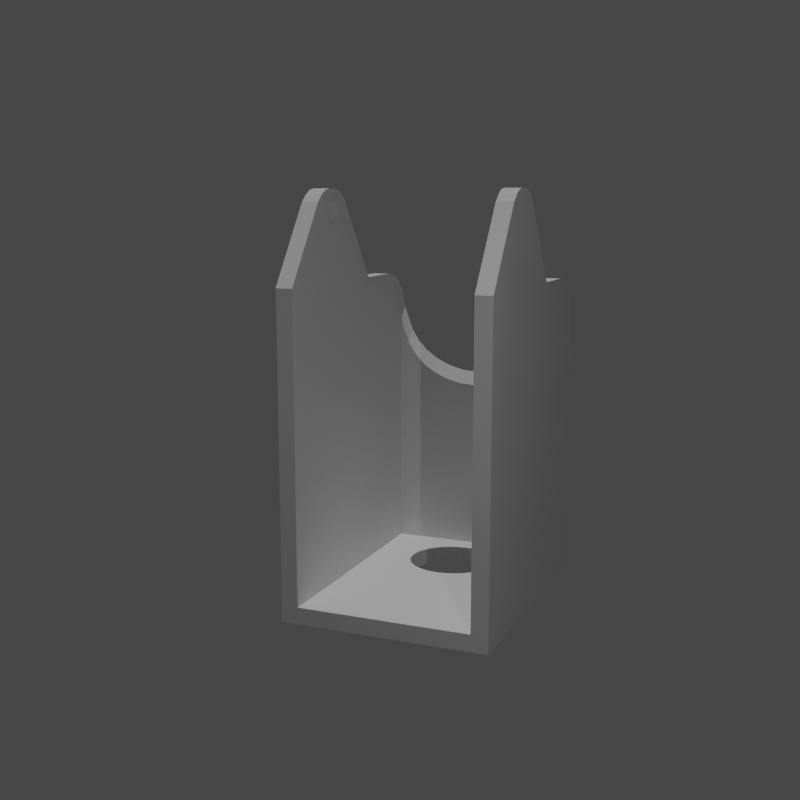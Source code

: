 # Source: kettle-handle.blend  (saved by Blender 2.82.7; exported with 4.5.12 LTS)
import bpy
from mathutils import Matrix  # noqa: F401  (used for matrix-valued properties, if any)

bpy.ops.wm.read_factory_settings(use_empty=True)
scene = bpy.context.scene
scene.name = 'Scene'

# ---- collections
col_collection = bpy.data.collections.new('Collection'); scene.collection.children.link(col_collection)
col_collection_2 = bpy.data.collections.new('Collection 2'); scene.collection.children.link(col_collection_2)

# ---- world
world_world = bpy.data.worlds.new('World'); scene.world = world_world
world_world.use_nodes = True; world_world.node_tree.nodes.clear()
_N = world_world.node_tree.nodes; _L = world_world.node_tree.links
n0 = _N.new('ShaderNodeOutputWorld'); n0.name = 'World Output'; n0.location = (300, 300)
n1 = _N.new('ShaderNodeBackground'); n1.name = 'Background'; n1.location = (10, 300)
n1.inputs[0].default_value = (0.05088, 0.05088, 0.05088, 1.0)
_L.new(n1.outputs[0], n0.inputs[0])
n0.is_active_output = True
world_world.color = (0.05088, 0.05088, 0.05088)
world_world.use_sun_shadow = False
world_world.sun_shadow_jitter_overblur = 0.0

# ---- cameras
cam_camera = bpy.data.cameras.new('Camera')

# ---- lights
light_sun = bpy.data.lights.new('Sun', 'SUN')
light_sun.transmission_factor = 0.0
light_sun.energy = 1.0
light_sun.shadow_soft_size = 0.125
light_point = bpy.data.lights.new('Point', 'POINT')
light_point.transmission_factor = 0.0
light_point.energy = 3e+04
light_point.shadow_soft_size = 0.25
light_point.shadow_maximum_resolution = 0.006
light_point.use_absolute_resolution = True

# ---- meshes
me_cube_003 = bpy.data.meshes.new('Cube.003')
me_cube_003.from_pydata([(22.0, -18.5, 59.0), (-8.0, 18.5, 2.0), (-8.0, -18.5, 2.0), (-8.0, -18.5, 59.0), (-8.0, 18.5, 19.0), (-8.0, 31.0, 19.0), (-8.0, 31.0, 59.0), (-8.0, 18.5, 59.0), (22.0, 18.5, 59.0), (5.8, -18.5, 75.0), (4.49, -18.5, 74.73), (3.057, -18.5, 73.96), (1.719, -18.5, 72.82), (5.8, 18.5, 75.0), (1.719, 18.5, 72.82), (3.057, 18.5, 73.96), (4.49, 18.5, 74.73), (8.2, -18.5, 75.0), (12.28, -18.5, 72.82), (10.94, -18.5, 73.96), (9.51, -18.5, 74.73), (8.2, 18.5, 75.0), (9.51, 18.5, 74.73), (10.94, 18.5, 73.96), (12.28, 18.5, 72.82), (31.5, -18.5, 59.0), (39.79, -18.5, 52.39), (39.16, -18.5, 54.19), (38.15, -18.5, 55.8), (36.8, -18.5, 57.15), (35.19, -18.5, 58.16), (33.39, -18.5, 58.79), (31.5, 31.0, 59.0), (33.39, 31.0, 58.79), (35.19, 31.0, 58.16), (36.8, 31.0, 57.15), (38.15, 31.0, 55.8), (39.16, 31.0, 54.19), (39.79, 31.0, 52.39), (40.0, 31.0, 19.0), (40.0, 18.5, 19.0), (40.0, -18.5, 50.5), (40.0, 31.0, 50.5), (40.0, 18.5, 2.0), (40.0, -18.5, 2.0)], [], [(44, 2, 1, 43), (39, 5, 6, 32, 33, 34, 35, 36, 37, 38, 42), (43, 1, 4, 40), (41, 44, 43, 40, 39, 42), (40, 4, 5, 39), (0, 8, 24, 18), (8, 7, 14, 15, 16, 13, 21, 22, 23, 24), (9, 13, 16, 10), (10, 16, 15, 11), (11, 15, 14, 12), (17, 21, 13, 9), (21, 17, 20, 22), (22, 20, 19, 23), (23, 19, 18, 24), (3, 2, 44, 41, 26, 27, 28, 29, 30, 31, 25, 0, 18, 19, 20, 17, 9, 10, 11, 12), (32, 25, 31, 33), (33, 31, 30, 34), (34, 30, 29, 35), (35, 29, 28, 36), (36, 28, 27, 37), (37, 27, 26, 38), (38, 26, 41, 42), (32, 6, 7, 8, 0, 25), (4, 1, 2, 3, 7, 6, 5), (12, 14, 7, 3)])
_uv = me_cube_003.uv_layers.new(name='UVMap')
_uv.uv.foreach_set('vector', [0.375, 0.75, 0.125, 0.75, 0.125, 0.5, 0.375, 0.5, 0.4828, 0.5, 0.4583, 0.25, 0.625, 0.25, 0.625, 0.4469, 0.6523, 0.4862, 0.6439, 0.49, 0.6359, 0.4933, 0.6129, 0.4961, 0.6069, 0.4982, 0.6003, 0.4996, 0.5932, 0.5, 0.375, 0.5, 0.375, 0.25, 0.4583, 0.25, 0.4828, 0.5, 0.5877, 0.75, 0.375, 0.75, 0.375, 0.5, 0.4828, 0.5, 0.4828, 0.5, 0.5932, 0.5, 0.4828, 0.5, 0.4583, 0.25, 0.4583, 0.25, 0.4828, 0.5, 0.625, 0.75, 0.625, 0.573, 0.6263, 0.573, 0.625, 0.7513, 0.625, 0.573, 0.875, 0.573, 0.8712, 0.573, 0.8575, 0.573, 0.8235, 0.573, 0.7857, 0.573, 0.7143, 0.573, 0.6757, 0.573, 0.6308, 0.573, 0.6263, 0.573, 0.7857, 0.75, 0.7857, 0.573, 0.8247, 0.573, 0.8247, 0.75, 0.8247, 0.75, 0.8247, 0.573, 0.875, 0.573, 0.875, 0.75, 0.625, 0.0, 0.625, 0.177, 0.625, 0.177, 0.625, 0.0, 0.7143, 0.75, 0.7143, 0.573, 0.7857, 0.573, 0.7857, 0.75, 0.7143, 0.573, 0.7143, 0.75, 0.6585, 0.7672, 0.6757, 0.573, 0.6757, 0.573, 0.6585, 0.7672, 0.625, 0.7558, 0.6308, 0.573, 0.6308, 0.573, 0.625, 0.7558, 0.625, 0.7513, 0.6263, 0.573, 0.625, 1.0, 0.375, 1.0, 0.375, 0.75, 0.5877, 0.75, 0.596, 0.7503, 0.6039, 0.7513, 0.6109, 0.7522, 0.6222, 0.7523, 0.6238, 0.7514, 0.6247, 0.7504, 0.625, 0.75, 0.625, 0.75, 0.625, 0.7513, 0.625, 0.7558, 0.6585, 0.7672, 0.625, 0.8393, 0.625, 0.9107, 0.625, 0.9485, 0.625, 0.9825, 0.625, 0.9962, 0.6781, 0.5, 0.625, 0.75, 0.6247, 0.7504, 0.6523, 0.4862, 0.6523, 0.4862, 0.6247, 0.7504, 0.6238, 0.7514, 0.6439, 0.49, 0.6439, 0.49, 0.6238, 0.7514, 0.6222, 0.7523, 0.6359, 0.4933, 0.6359, 0.4933, 0.6222, 0.7523, 0.6109, 0.7522, 0.6129, 0.4961, 0.6129, 0.4961, 0.6109, 0.7522, 0.6039, 0.7513, 0.6069, 0.4982, 0.6069, 0.4982, 0.6039, 0.7513, 0.596, 0.7503, 0.6003, 0.4996, 0.6003, 0.4996, 0.596, 0.7503, 0.5877, 0.75, 0.5932, 0.5, 0.6781, 0.5, 0.875, 0.5, 0.875, 0.573, 0.625, 0.573, 0.625, 0.75, 0.625, 0.75, 0.4583, 0.25, 0.375, 0.25, 0.375, 0.0, 0.625, 0.0, 0.625, 0.177, 0.625, 0.25, 0.4583, 0.25, 0.625, 0.0, 0.625, 0.177, 0.625, 0.177, 0.625, 0.0])
me_cube_003.use_remesh_fix_poles = True
me_cube_003.use_remesh_preserve_attributes = False
me_cube_003.use_mirror_vertex_groups = False
me_cube_003.update()
me_cylinder_003 = bpy.data.meshes.new('Cylinder.003')
me_cylinder_003.from_pydata([(51.43, 15.5, 0.0), (62.47, 15.5, 54.0), (65.4, 14.71, 54.0), (68.21, 13.86, 54.0), (70.8, 12.47, 54.0), (73.08, 10.61, 54.0), (74.94, 8.334, 54.0), (76.33, 5.74, 54.0), (77.18, 2.946, 53.87), (77.47, 1.132e-06, 54.0), (77.18, -2.926, 54.0), (76.33, -5.74, 54.0), (74.94, -8.334, 54.0), (73.08, -10.61, 54.0), (70.8, -12.47, 54.0), (68.21, -13.86, 54.0), (65.4, -14.71, 54.0), (51.43, -15.5, 0.0), (62.47, -15.5, 54.0), (-18.57, 15.5, 0.0), (-18.57, -15.5, 0.0), (51.43, 15.5, 30.0), (51.43, 14.71, 30.0), (51.43, 13.86, 30.0), (51.43, 12.47, 30.0), (51.43, 10.61, 30.0), (51.43, 8.334, 30.0), (51.43, 5.74, 30.0), (51.43, 2.926, 30.0), (51.43, 1.132e-06, 30.0), (51.43, -2.926, 30.0), (51.43, -5.74, 30.0), (51.43, -8.334, 30.0), (51.43, -10.61, 30.0), (51.43, -12.47, 30.0), (51.43, -13.86, 30.0), (51.43, -14.71, 30.0), (51.43, -15.5, 30.0), (51.04, 15.5, 72.0), (51.04, -15.5, 72.0), (-18.57, 15.5, 72.0), (-18.57, -15.5, 72.0), (51.43, 15.5, 44.73), (51.43, 14.71, 42.27), (51.43, 13.86, 39.9), (51.43, 12.47, 37.73), (51.43, 10.61, 35.82), (51.43, 8.333, 34.25), (51.43, 5.74, 33.08), (51.43, 2.928, 32.35), (51.43, -8.892e-05, 32.13), (51.43, -2.926, 32.37), (51.43, -5.74, 33.08), (51.43, -8.334, 34.25), (51.43, -10.61, 35.82), (51.43, -12.47, 37.73), (51.43, -13.86, 39.9), (51.43, -14.71, 42.27), (51.43, -15.5, 44.73)], [], [(42, 1, 2, 43), (43, 2, 3, 44), (44, 3, 4, 45), (45, 4, 5, 46), (46, 5, 6, 47), (47, 6, 7, 48), (48, 7, 8, 49), (49, 8, 9, 50), (50, 9, 10, 51), (51, 10, 11, 52), (52, 11, 12, 53), (53, 12, 13, 54), (54, 13, 14, 55), (55, 14, 15, 56), (56, 15, 16, 57), (57, 16, 18, 58), (2, 1, 18, 16, 15, 14, 13, 12, 11, 10, 9, 8, 7, 6, 5, 4, 3), (0, 17, 20, 19), (20, 41, 40, 19), (22, 23, 24, 25, 26, 27, 28, 29, 30, 31, 32, 33, 34, 35, 36, 37, 17, 0, 21), (19, 40, 38, 1, 42, 21, 0), (39, 38, 40, 41), (18, 1, 38, 39), (36, 57, 58, 37), (35, 56, 57, 36), (34, 55, 56, 35), (33, 54, 55, 34), (32, 53, 54, 33), (31, 52, 53, 32), (30, 51, 52, 31), (29, 50, 51, 30), (28, 49, 50, 29), (27, 48, 49, 28), (26, 47, 48, 27), (25, 46, 47, 26), (24, 45, 46, 25), (23, 44, 45, 24), (22, 43, 44, 23), (58, 18, 39, 41, 20, 17, 37), (21, 42, 43, 22)])
_uv = me_cylinder_003.uv_layers.new(name='UVMap')
_uv.uv.foreach_set('vector', [1.0, 0.9073, 1.0, 1.0, 0.9688, 1.0, 0.9688, 0.8827, 0.9688, 0.8827, 0.9688, 1.0, 0.9375, 1.0, 0.9375, 0.859, 0.9375, 0.859, 0.9375, 1.0, 0.9062, 1.0, 0.9062, 0.8373, 0.9062, 0.8373, 0.9062, 1.0, 0.875, 1.0, 0.875, 0.8182, 0.875, 0.8182, 0.875, 1.0, 0.8438, 1.0, 0.8438, 0.8025, 0.8438, 0.8025, 0.8438, 1.0, 0.8125, 1.0, 0.8125, 0.7908, 0.8125, 0.7908, 0.8125, 1.0, 0.7812, 1.0, 0.7812, 0.7837, 0.7812, 0.7837, 0.7812, 1.0, 0.75, 1.0, 0.75, 0.7813, 0.75, 0.7813, 0.75, 1.0, 0.7188, 1.0, 0.7188, 0.7837, 0.7188, 0.7837, 0.7188, 1.0, 0.6875, 1.0, 0.6875, 0.7908, 0.6875, 0.7908, 0.6875, 1.0, 0.6562, 1.0, 0.6562, 0.8025, 0.6562, 0.8025, 0.6562, 1.0, 0.625, 1.0, 0.625, 0.8182, 0.625, 0.8182, 0.625, 1.0, 0.5938, 1.0, 0.5938, 0.8373, 0.5938, 0.8373, 0.5938, 1.0, 0.5625, 1.0, 0.5625, 0.859, 0.5625, 0.859, 0.5625, 1.0, 0.5312, 1.0, 0.5312, 0.8827, 0.5312, 0.8827, 0.5312, 1.0, 0.5, 1.0, 0.5, 0.9073, 0.2968, 0.4854, 0.25, 0.49, 0.25, 0.01, 0.2968, 0.01461, 0.3418, 0.02827, 0.3833, 0.05045, 0.4197, 0.08029, 0.4496, 0.1167, 0.4717, 0.1582, 0.4854, 0.2032, 0.49, 0.25, 0.4854, 0.2968, 0.4717, 0.3418, 0.4496, 0.3833, 0.4197, 0.4197, 0.3833, 0.4496, 0.3418, 0.4717, 0.75, 0.49, 0.75, 0.01, 0.75, 0.01, 0.75, 0.49, 0.5, 0.5, 0.5, 1.0, 0.0, 1.0, 0.0, 0.5, 0.9688, 0.76, 0.9375, 0.76, 0.9062, 0.76, 0.875, 0.76, 0.8438, 0.76, 0.8125, 0.76, 0.7812, 0.76, 0.75, 0.76, 0.7188, 0.76, 0.6875, 0.76, 0.6562, 0.76, 0.625, 0.76, 0.5938, 0.76, 0.5625, 0.76, 0.5312, 0.76, 0.5, 0.76, 0.5, 0.5, 1.0, 0.5, 1.0, 0.76, 1.0, 0.5, 1.0, 1.0, 1.0, 1.0, 1.0, 1.0, 1.0, 0.9073, 1.0, 0.76, 1.0, 0.5, 0.25, 0.01, 0.25, 0.49, 0.25, 0.49, 0.25, 0.01, 0.25, 0.01, 0.25, 0.49, 0.25, 0.49, 0.25, 0.01, 0.5312, 0.76, 0.5312, 0.8827, 0.5, 0.9073, 0.5, 0.76, 0.5625, 0.76, 0.5625, 0.859, 0.5312, 0.8827, 0.5312, 0.76, 0.5938, 0.76, 0.5938, 0.8373, 0.5625, 0.859, 0.5625, 0.76, 0.625, 0.76, 0.625, 0.8182, 0.5938, 0.8373, 0.5938, 0.76, 0.6562, 0.76, 0.6562, 0.8025, 0.625, 0.8182, 0.625, 0.76, 0.6875, 0.76, 0.6875, 0.7908, 0.6562, 0.8025, 0.6562, 0.76, 0.7188, 0.76, 0.7188, 0.7837, 0.6875, 0.7908, 0.6875, 0.76, 0.75, 0.76, 0.75, 0.7813, 0.7188, 0.7837, 0.7188, 0.76, 0.7812, 0.76, 0.7812, 0.7837, 0.75, 0.7813, 0.75, 0.76, 0.8125, 0.76, 0.8125, 0.7908, 0.7812, 0.7837, 0.7812, 0.76, 0.8438, 0.76, 0.8438, 0.8025, 0.8125, 0.7908, 0.8125, 0.76, 0.875, 0.76, 0.875, 0.8182, 0.8438, 0.8025, 0.8438, 0.76, 0.9062, 0.76, 0.9062, 0.8373, 0.875, 0.8182, 0.875, 0.76, 0.9375, 0.76, 0.9375, 0.859, 0.9062, 0.8373, 0.9062, 0.76, 0.9688, 0.76, 0.9688, 0.8827, 0.9375, 0.859, 0.9375, 0.76, 0.5, 0.9073, 0.5, 1.0, 0.5, 1.0, 0.5, 1.0, 0.5, 0.5, 0.5, 0.5, 0.5, 0.76, 1.0, 0.76, 1.0, 0.9073, 0.9688, 0.8827, 0.9688, 0.76])
me_cylinder_003.use_remesh_fix_poles = True
me_cylinder_003.use_remesh_preserve_attributes = False
me_cylinder_003.use_mirror_vertex_groups = False
me_cylinder_003.update()
me_9g_servo = bpy.data.meshes.new('9G Servo')
me_9g_servo.from_pydata([(-13.08, -6.714, -9.688), (-7.583, -6.714, -9.688), (14.42, -6.714, -9.688), (19.92, -6.714, -9.688), (19.92, -9.214, -9.688), (7.16, -2.214, -3.886), (7.16, 10.86, -3.886), (7.103, -2.214, -4.278), (7.103, 10.86, -4.278), (6.99, -2.214, -4.658), (6.99, 10.86, -4.658), (6.824, -2.214, -5.018), (6.824, 10.86, -5.018), (6.608, -2.214, -5.35), (6.608, 10.86, -5.35), (6.347, -2.214, -5.647), (6.347, 10.86, -5.647), (6.045, -2.214, -5.904), (6.045, 10.86, -5.904), (5.71, -2.214, -6.115), (5.71, 10.86, -6.115), (5.348, -2.214, -6.276), (5.348, 10.86, -6.276), (4.967, -2.214, -6.383), (4.967, 10.86, -6.383), (4.574, -2.214, -6.434), (4.574, 10.86, -6.434), (4.178, -2.214, -6.428), (4.178, 10.86, -6.428), (3.787, -2.214, -6.365), (3.787, 10.86, -6.365), (3.517, -2.214, -6.849), (3.204, -2.214, -7.306), (2.85, -2.214, -7.732), (14.42, -2.214, -9.688), (-1.583, -2.214, -9.688), (-1.03, -2.214, -9.663), (-0.481, -2.214, -9.586), (0.05827, -2.214, -9.459), (0.5836, -2.214, -9.283), (1.09, -2.214, -9.06), (1.574, -2.214, -8.79), (2.032, -2.214, -8.477), (2.458, -2.214, -8.123), (-7.583, -2.214, -3.688), (-7.576, 10.86, -3.98), (-7.554, -2.214, -4.276), (-7.519, 10.86, -4.562), (-7.468, -2.214, -4.859), (-7.406, 10.86, -5.135), (-7.325, -2.214, -5.43), (-7.238, 10.86, -5.695), (-7.126, -2.214, -5.984), (-7.016, 10.86, -6.235), (-6.875, -2.214, -6.517), (-6.742, 10.86, -6.752), (-6.572, -2.214, -7.022), (-6.42, 10.86, -7.239), (-6.221, -2.214, -7.495), (-6.051, 10.86, -7.692), (-5.826, -2.214, -7.931), (-5.641, 10.86, -8.108), (-5.389, -2.214, -8.326), (-5.192, 10.86, -8.482), (-4.916, -2.214, -8.677), (-4.708, 10.86, -8.81), (-4.411, -2.214, -8.98), (-4.195, 10.86, -9.09), (-3.879, -2.214, -9.232), (-3.657, 10.86, -9.318), (-3.325, -2.214, -9.43), (-3.1, 10.86, -9.493), (-2.754, -2.214, -9.573), (-2.528, 10.86, -9.613), (-2.171, -2.214, -9.659), (-1.947, 10.86, -9.677), (-1.363, 10.86, -9.684), (-0.7808, 10.86, -9.634), (-0.2062, 10.86, -9.528), (0.3553, 10.86, -9.367), (0.8984, 10.86, -9.151), (1.418, 10.86, -8.884), (1.909, 10.86, -8.567), (2.367, 10.86, -8.204), (2.788, 10.86, -7.799), (3.167, 10.86, -7.354), (3.501, 10.86, -6.875), (-7.583, -2.214, -9.688), (14.92, -24.71, -9.688), (-8.083, -24.71, -9.688), (-8.083, -9.214, -9.688), (-13.08, -9.214, -9.688), (14.92, -9.214, -9.688), (-8.083, -18.27, -9.688), (-8.083, -20.64, -9.688), (-8.083, -20.64, -6.395), (-8.083, -18.27, -6.395), (-13.8, -20.64, -6.395), (-13.8, -18.27, -6.395), (-11.38, -2.214, -1.544), (-11.39, 10.86, -1.544), (-7.583, -6.714, 13.55), (14.42, -6.714, 13.55), (7.16, -2.214, 13.55), (7.16, 10.86, 13.55), (14.42, -2.214, 13.55), (-11.38, -2.214, 13.55), (-11.39, 10.86, 13.55), (-7.583, -2.214, 13.55), (14.92, -24.71, 13.55), (-8.083, -24.71, 13.55), (-8.083, -9.214, 13.55), (14.92, -9.214, 13.55), (-13.08, -9.214, 13.55), (-13.08, -6.714, 13.55), (19.92, -6.714, 13.55), (19.92, -9.214, 13.55), (-8.083, -20.64, 13.55), (-13.8, -18.27, 13.55), (-13.8, -20.64, 13.55), (-8.083, -18.27, 13.55)], [], [(17, 18, 16, 15), (19, 20, 18, 17), (30, 29, 31, 86), (21, 22, 20, 19), (11, 12, 10, 9), (92, 112, 109, 88), (93, 120, 111, 90), (9, 10, 8, 7), (13, 14, 12, 11), (15, 16, 14, 13), (27, 28, 26, 25), (23, 24, 22, 21), (7, 8, 6, 5), (1, 101, 108, 44, 87), (85, 32, 33, 84), (84, 33, 43, 83), (83, 43, 42, 82), (81, 41, 40, 80), (75, 76, 35, 74), (71, 73, 72, 70), (79, 39, 38, 78), (77, 78, 38, 37, 36), (69, 71, 70, 68), (73, 75, 74, 72), (80, 40, 39, 79), (76, 77, 36, 35), (67, 69, 68, 66), (65, 67, 66, 64), (63, 65, 64, 62), (61, 63, 62, 60), (59, 61, 60, 58), (55, 57, 56, 54), (51, 53, 52, 50), (49, 51, 50, 48), (47, 49, 48, 46), (86, 31, 32, 85), (53, 55, 54, 52), (57, 59, 58, 56), (82, 42, 41, 81), (25, 26, 24, 23), (29, 30, 28, 27), (62, 64, 66, 68, 70, 72, 74, 35, 87, 44, 46, 48, 50, 52, 54, 56, 58, 60), (94, 117, 119, 97, 95), (91, 113, 114, 0), (3, 4, 92, 88, 89, 94, 93, 90, 91, 0, 1, 87, 35, 34, 2), (4, 116, 112, 92), (34, 105, 102, 2), (5, 103, 105, 34, 35, 36, 37, 38, 39, 40, 41, 42, 43, 33, 32, 31, 29, 27, 25, 23, 21, 19, 17, 15, 13, 11, 9, 7), (93, 94, 95, 96), (100, 99, 106, 107), (96, 95, 97, 98), (3, 115, 116, 4), (98, 118, 120, 93, 96), (6, 104, 103, 5), (97, 119, 118, 98), (88, 109, 110, 89), (45, 47, 46, 44, 99, 100), (90, 111, 113, 91), (44, 108, 106, 99), (2, 102, 115, 3), (108, 101, 114, 113, 111, 120, 118, 119, 117, 110, 109, 112, 116, 115, 102, 105, 103, 104, 107, 106), (107, 104, 6, 8, 10, 12, 14, 16, 18, 20, 22, 24, 26, 28, 30, 86, 85, 84, 83, 82, 81, 80, 79, 78, 77, 76, 75, 73, 71, 69, 67, 65, 63, 61, 59, 57, 55, 53, 51, 49, 47, 45, 100), (89, 110, 117, 94), (0, 114, 101, 1)])
me_9g_servo.use_remesh_fix_poles = True
me_9g_servo.use_remesh_preserve_attributes = False
me_9g_servo.use_mirror_vertex_groups = False
me_9g_servo.update()
me_cylinder_001 = bpy.data.meshes.new('Cylinder.001')
me_cylinder_001.from_pydata([(0.0, 1.0, -1.0), (0.0, 1.0, 1.667), (0.1951, 0.9808, -1.0), (0.1951, 0.9808, 1.667), (0.3827, 0.9239, -1.0), (0.3827, 0.9239, 1.667), (0.5556, 0.8315, -1.0), (0.5556, 0.8315, 1.667), (0.7071, 0.7071, -1.0), (0.7071, 0.7071, 1.667), (0.8315, 0.5556, -1.0), (0.8315, 0.5556, 1.667), (0.9239, 0.3827, -1.0), (0.9239, 0.3827, 1.667), (0.9808, 0.1951, -1.0), (0.9808, 0.1951, 1.667), (1.0, 7.55e-08, -1.0), (1.0, 7.55e-08, 1.667), (0.9808, -0.1951, -1.0), (0.9808, -0.1951, 1.667), (0.9239, -0.3827, -1.0), (0.9239, -0.3827, 1.667), (0.8315, -0.5556, -1.0), (0.8315, -0.5556, 1.667), (0.7071, -0.7071, -1.0), (0.7071, -0.7071, 1.667), (0.5556, -0.8315, -1.0), (0.5556, -0.8315, 1.667), (0.3827, -0.9239, -1.0), (0.3827, -0.9239, 1.667), (0.1951, -0.9808, -1.0), (0.1951, -0.9808, 1.667), (-3.258e-07, -1.0, -1.0), (-3.258e-07, -1.0, 1.667), (-0.1951, -0.9808, -1.0), (-0.1951, -0.9808, 1.667), (-0.3827, -0.9239, -1.0), (-0.3827, -0.9239, 1.667), (-0.5556, -0.8315, -1.0), (-0.5556, -0.8315, 1.667), (-0.7071, -0.7071, -1.0), (-0.7071, -0.7071, 1.667), (-0.8315, -0.5556, -1.0), (-0.8315, -0.5556, 1.667), (-0.9239, -0.3827, -1.0), (-0.9239, -0.3827, 1.667), (-0.9808, -0.1951, -1.0), (-0.9808, -0.1951, 1.667), (-1.0, 9.656e-07, -1.0), (-1.0, 9.656e-07, 1.667), (-0.9808, 0.1951, -1.0), (-0.9808, 0.1951, 1.667), (-0.9239, 0.3827, -1.0), (-0.9239, 0.3827, 1.667), (-0.8315, 0.5556, -1.0), (-0.8315, 0.5556, 1.667), (-0.7071, 0.7071, -1.0), (-0.7071, 0.7071, 1.667), (-0.5556, 0.8315, -1.0), (-0.5556, 0.8315, 1.667), (-0.3827, 0.9239, -1.0), (-0.3827, 0.9239, 1.667), (-0.1951, 0.9808, -1.0), (-0.1951, 0.9808, 1.667)], [], [(0, 1, 3, 2), (2, 3, 5, 4), (4, 5, 7, 6), (6, 7, 9, 8), (8, 9, 11, 10), (10, 11, 13, 12), (12, 13, 15, 14), (14, 15, 17, 16), (16, 17, 19, 18), (18, 19, 21, 20), (20, 21, 23, 22), (22, 23, 25, 24), (24, 25, 27, 26), (26, 27, 29, 28), (28, 29, 31, 30), (30, 31, 33, 32), (32, 33, 35, 34), (34, 35, 37, 36), (36, 37, 39, 38), (38, 39, 41, 40), (40, 41, 43, 42), (42, 43, 45, 44), (44, 45, 47, 46), (46, 47, 49, 48), (48, 49, 51, 50), (50, 51, 53, 52), (52, 53, 55, 54), (54, 55, 57, 56), (56, 57, 59, 58), (58, 59, 61, 60), (3, 1, 63, 61, 59, 57, 55, 53, 51, 49, 47, 45, 43, 41, 39, 37, 35, 33, 31, 29, 27, 25, 23, 21, 19, 17, 15, 13, 11, 9, 7, 5), (60, 61, 63, 62), (62, 63, 1, 0), (0, 2, 4, 6, 8, 10, 12, 14, 16, 18, 20, 22, 24, 26, 28, 30, 32, 34, 36, 38, 40, 42, 44, 46, 48, 50, 52, 54, 56, 58, 60, 62)])
_uv = me_cylinder_001.uv_layers.new(name='UVMap')
_uv.uv.foreach_set('vector', [1.0, 0.5, 1.0, 1.0, 0.9688, 1.0, 0.9688, 0.5, 0.9688, 0.5, 0.9688, 1.0, 0.9375, 1.0, 0.9375, 0.5, 0.9375, 0.5, 0.9375, 1.0, 0.9062, 1.0, 0.9062, 0.5, 0.9062, 0.5, 0.9062, 1.0, 0.875, 1.0, 0.875, 0.5, 0.875, 0.5, 0.875, 1.0, 0.8438, 1.0, 0.8438, 0.5, 0.8438, 0.5, 0.8438, 1.0, 0.8125, 1.0, 0.8125, 0.5, 0.8125, 0.5, 0.8125, 1.0, 0.7812, 1.0, 0.7812, 0.5, 0.7812, 0.5, 0.7812, 1.0, 0.75, 1.0, 0.75, 0.5, 0.75, 0.5, 0.75, 1.0, 0.7188, 1.0, 0.7188, 0.5, 0.7188, 0.5, 0.7188, 1.0, 0.6875, 1.0, 0.6875, 0.5, 0.6875, 0.5, 0.6875, 1.0, 0.6562, 1.0, 0.6562, 0.5, 0.6562, 0.5, 0.6562, 1.0, 0.625, 1.0, 0.625, 0.5, 0.625, 0.5, 0.625, 1.0, 0.5938, 1.0, 0.5938, 0.5, 0.5938, 0.5, 0.5938, 1.0, 0.5625, 1.0, 0.5625, 0.5, 0.5625, 0.5, 0.5625, 1.0, 0.5312, 1.0, 0.5312, 0.5, 0.5312, 0.5, 0.5312, 1.0, 0.5, 1.0, 0.5, 0.5, 0.5, 0.5, 0.5, 1.0, 0.4688, 1.0, 0.4688, 0.5, 0.4688, 0.5, 0.4688, 1.0, 0.4375, 1.0, 0.4375, 0.5, 0.4375, 0.5, 0.4375, 1.0, 0.4062, 1.0, 0.4062, 0.5, 0.4062, 0.5, 0.4062, 1.0, 0.375, 1.0, 0.375, 0.5, 0.375, 0.5, 0.375, 1.0, 0.3438, 1.0, 0.3438, 0.5, 0.3438, 0.5, 0.3438, 1.0, 0.3125, 1.0, 0.3125, 0.5, 0.3125, 0.5, 0.3125, 1.0, 0.2812, 1.0, 0.2812, 0.5, 0.2812, 0.5, 0.2812, 1.0, 0.25, 1.0, 0.25, 0.5, 0.25, 0.5, 0.25, 1.0, 0.2188, 1.0, 0.2188, 0.5, 0.2188, 0.5, 0.2188, 1.0, 0.1875, 1.0, 0.1875, 0.5, 0.1875, 0.5, 0.1875, 1.0, 0.1562, 1.0, 0.1562, 0.5, 0.1562, 0.5, 0.1562, 1.0, 0.125, 1.0, 0.125, 0.5, 0.125, 0.5, 0.125, 1.0, 0.09375, 1.0, 0.09375, 0.5, 0.09375, 0.5, 0.09375, 1.0, 0.0625, 1.0, 0.0625, 0.5, 0.2968, 0.4854, 0.25, 0.49, 0.2032, 0.4854, 0.1582, 0.4717, 0.1167, 0.4496, 0.08029, 0.4197, 0.05045, 0.3833, 0.02827, 0.3418, 0.01461, 0.2968, 0.01, 0.25, 0.01461, 0.2032, 0.02827, 0.1582, 0.05045, 0.1167, 0.08029, 0.08029, 0.1167, 0.05045, 0.1582, 0.02827, 0.2032, 0.01461, 0.25, 0.01, 0.2968, 0.01461, 0.3418, 0.02827, 0.3833, 0.05045, 0.4197, 0.08029, 0.4496, 0.1167, 0.4717, 0.1582, 0.4854, 0.2032, 0.49, 0.25, 0.4854, 0.2968, 0.4717, 0.3418, 0.4496, 0.3833, 0.4197, 0.4197, 0.3833, 0.4496, 0.3418, 0.4717, 0.0625, 0.5, 0.0625, 1.0, 0.03125, 1.0, 0.03125, 0.5, 0.03125, 0.5, 0.03125, 1.0, 0.0, 1.0, 0.0, 0.5, 0.75, 0.49, 0.7968, 0.4854, 0.8418, 0.4717, 0.8833, 0.4496, 0.9197, 0.4197, 0.9496, 0.3833, 0.9717, 0.3418, 0.9854, 0.2968, 0.99, 0.25, 0.9854, 0.2032, 0.9717, 0.1582, 0.9496, 0.1167, 0.9197, 0.08029, 0.8833, 0.05045, 0.8418, 0.02827, 0.7968, 0.01461, 0.75, 0.01, 0.7032, 0.01461, 0.6582, 0.02827, 0.6167, 0.05045, 0.5803, 0.08029, 0.5504, 0.1167, 0.5283, 0.1582, 0.5146, 0.2032, 0.51, 0.25, 0.5146, 0.2968, 0.5283, 0.3418, 0.5504, 0.3833, 0.5803, 0.4197, 0.6167, 0.4496, 0.6582, 0.4717, 0.7032, 0.4854])
me_cylinder_001.use_remesh_fix_poles = True
me_cylinder_001.use_remesh_preserve_attributes = False
me_cylinder_001.use_mirror_vertex_groups = False
me_cylinder_001.update()
me_cylinder_004 = bpy.data.meshes.new('Cylinder.004')
me_cylinder_004.from_pydata([(0.0, 1.0, -8.25), (0.0, 1.0, 8.25), (0.1951, 0.9808, -8.25), (0.1951, 0.9808, 8.25), (0.3827, 0.9239, -8.25), (0.3827, 0.9239, 8.25), (0.5556, 0.8315, -8.25), (0.5556, 0.8315, 8.25), (0.7071, 0.7071, -8.25), (0.7071, 0.7071, 8.25), (0.8315, 0.5556, -8.25), (0.8315, 0.5556, 8.25), (0.9239, 0.3827, -8.25), (0.9239, 0.3827, 8.25), (0.9808, 0.1951, -8.25), (0.9808, 0.1951, 8.25), (1.0, -2.198e-07, -8.25), (1.0, 3.739e-07, 8.25), (0.9808, -0.1951, -8.25), (0.9808, -0.1951, 8.25), (0.9239, -0.3827, -8.25), (0.9239, -0.3827, 8.25), (0.8315, -0.5556, -8.25), (0.8315, -0.5556, 8.25), (0.7071, -0.7071, -8.25), (0.7071, -0.7071, 8.25), (0.5556, -0.8315, -8.25), (0.5556, -0.8315, 8.25), (0.3827, -0.9239, -8.25), (0.3827, -0.9239, 8.25), (0.1951, -0.9808, -8.25), (0.1951, -0.9808, 8.25), (-3.258e-07, -1.0, -8.25), (-3.258e-07, -1.0, 8.25), (-0.1951, -0.9808, -8.25), (-0.1951, -0.9808, 8.25), (-0.3827, -0.9239, -8.25), (-0.3827, -0.9239, 8.25), (-0.5556, -0.8315, -8.25), (-0.5556, -0.8315, 8.25), (-0.7071, -0.7071, -8.25), (-0.7071, -0.7071, 8.25), (-0.8315, -0.5556, -8.25), (-0.8315, -0.5556, 8.25), (-0.9239, -0.3827, -8.25), (-0.9239, -0.3827, 8.25), (-0.9808, -0.1951, -8.25), (-0.9808, -0.1951, 8.25), (-1.0, 6.703e-07, -8.25), (-1.0, 1.264e-06, 8.25), (-0.9808, 0.1951, -8.25), (-0.9808, 0.1951, 8.25), (-0.9239, 0.3827, -8.25), (-0.9239, 0.3827, 8.25), (-0.8315, 0.5556, -8.25), (-0.8315, 0.5556, 8.25), (-0.7071, 0.7071, -8.25), (-0.7071, 0.7071, 8.25), (-0.5556, 0.8315, -8.25), (-0.5556, 0.8315, 8.25), (-0.3827, 0.9239, -8.25), (-0.3827, 0.9239, 8.25), (-0.1951, 0.9808, -8.25), (-0.1951, 0.9808, 8.25)], [], [(0, 1, 3, 2), (2, 3, 5, 4), (4, 5, 7, 6), (6, 7, 9, 8), (8, 9, 11, 10), (10, 11, 13, 12), (12, 13, 15, 14), (14, 15, 17, 16), (16, 17, 19, 18), (18, 19, 21, 20), (20, 21, 23, 22), (22, 23, 25, 24), (24, 25, 27, 26), (26, 27, 29, 28), (28, 29, 31, 30), (30, 31, 33, 32), (32, 33, 35, 34), (34, 35, 37, 36), (36, 37, 39, 38), (38, 39, 41, 40), (40, 41, 43, 42), (42, 43, 45, 44), (44, 45, 47, 46), (46, 47, 49, 48), (48, 49, 51, 50), (50, 51, 53, 52), (52, 53, 55, 54), (54, 55, 57, 56), (56, 57, 59, 58), (58, 59, 61, 60), (3, 1, 63, 61, 59, 57, 55, 53, 51, 49, 47, 45, 43, 41, 39, 37, 35, 33, 31, 29, 27, 25, 23, 21, 19, 17, 15, 13, 11, 9, 7, 5), (60, 61, 63, 62), (62, 63, 1, 0), (0, 2, 4, 6, 8, 10, 12, 14, 16, 18, 20, 22, 24, 26, 28, 30, 32, 34, 36, 38, 40, 42, 44, 46, 48, 50, 52, 54, 56, 58, 60, 62)])
_uv = me_cylinder_004.uv_layers.new(name='UVMap')
_uv.uv.foreach_set('vector', [1.0, 0.5, 1.0, 1.0, 0.9688, 1.0, 0.9688, 0.5, 0.9688, 0.5, 0.9688, 1.0, 0.9375, 1.0, 0.9375, 0.5, 0.9375, 0.5, 0.9375, 1.0, 0.9062, 1.0, 0.9062, 0.5, 0.9062, 0.5, 0.9062, 1.0, 0.875, 1.0, 0.875, 0.5, 0.875, 0.5, 0.875, 1.0, 0.8438, 1.0, 0.8438, 0.5, 0.8438, 0.5, 0.8438, 1.0, 0.8125, 1.0, 0.8125, 0.5, 0.8125, 0.5, 0.8125, 1.0, 0.7812, 1.0, 0.7812, 0.5, 0.7812, 0.5, 0.7812, 1.0, 0.75, 1.0, 0.75, 0.5, 0.75, 0.5, 0.75, 1.0, 0.7188, 1.0, 0.7188, 0.5, 0.7188, 0.5, 0.7188, 1.0, 0.6875, 1.0, 0.6875, 0.5, 0.6875, 0.5, 0.6875, 1.0, 0.6562, 1.0, 0.6562, 0.5, 0.6562, 0.5, 0.6562, 1.0, 0.625, 1.0, 0.625, 0.5, 0.625, 0.5, 0.625, 1.0, 0.5938, 1.0, 0.5938, 0.5, 0.5938, 0.5, 0.5938, 1.0, 0.5625, 1.0, 0.5625, 0.5, 0.5625, 0.5, 0.5625, 1.0, 0.5312, 1.0, 0.5312, 0.5, 0.5312, 0.5, 0.5312, 1.0, 0.5, 1.0, 0.5, 0.5, 0.5, 0.5, 0.5, 1.0, 0.4688, 1.0, 0.4688, 0.5, 0.4688, 0.5, 0.4688, 1.0, 0.4375, 1.0, 0.4375, 0.5, 0.4375, 0.5, 0.4375, 1.0, 0.4062, 1.0, 0.4062, 0.5, 0.4062, 0.5, 0.4062, 1.0, 0.375, 1.0, 0.375, 0.5, 0.375, 0.5, 0.375, 1.0, 0.3438, 1.0, 0.3438, 0.5, 0.3438, 0.5, 0.3438, 1.0, 0.3125, 1.0, 0.3125, 0.5, 0.3125, 0.5, 0.3125, 1.0, 0.2812, 1.0, 0.2812, 0.5, 0.2812, 0.5, 0.2812, 1.0, 0.25, 1.0, 0.25, 0.5, 0.25, 0.5, 0.25, 1.0, 0.2188, 1.0, 0.2188, 0.5, 0.2188, 0.5, 0.2188, 1.0, 0.1875, 1.0, 0.1875, 0.5, 0.1875, 0.5, 0.1875, 1.0, 0.1562, 1.0, 0.1562, 0.5, 0.1562, 0.5, 0.1562, 1.0, 0.125, 1.0, 0.125, 0.5, 0.125, 0.5, 0.125, 1.0, 0.09375, 1.0, 0.09375, 0.5, 0.09375, 0.5, 0.09375, 1.0, 0.0625, 1.0, 0.0625, 0.5, 0.2968, 0.4854, 0.25, 0.49, 0.2032, 0.4854, 0.1582, 0.4717, 0.1167, 0.4496, 0.08029, 0.4197, 0.05045, 0.3833, 0.02827, 0.3418, 0.01461, 0.2968, 0.01, 0.25, 0.01461, 0.2032, 0.02827, 0.1582, 0.05045, 0.1167, 0.08029, 0.08029, 0.1167, 0.05045, 0.1582, 0.02827, 0.2032, 0.01461, 0.25, 0.01, 0.2968, 0.01461, 0.3418, 0.02827, 0.3833, 0.05045, 0.4197, 0.08029, 0.4496, 0.1167, 0.4717, 0.1582, 0.4854, 0.2032, 0.49, 0.25, 0.4854, 0.2968, 0.4717, 0.3418, 0.4496, 0.3833, 0.4197, 0.4197, 0.3833, 0.4496, 0.3418, 0.4717, 0.0625, 0.5, 0.0625, 1.0, 0.03125, 1.0, 0.03125, 0.5, 0.03125, 0.5, 0.03125, 1.0, 0.0, 1.0, 0.0, 0.5, 0.75, 0.49, 0.7968, 0.4854, 0.8418, 0.4717, 0.8833, 0.4496, 0.9197, 0.4197, 0.9496, 0.3833, 0.9717, 0.3418, 0.9854, 0.2968, 0.99, 0.25, 0.9854, 0.2032, 0.9717, 0.1582, 0.9496, 0.1167, 0.9197, 0.08029, 0.8833, 0.05045, 0.8418, 0.02827, 0.7968, 0.01461, 0.75, 0.01, 0.7032, 0.01461, 0.6582, 0.02827, 0.6167, 0.05045, 0.5803, 0.08029, 0.5504, 0.1167, 0.5283, 0.1582, 0.5146, 0.2032, 0.51, 0.25, 0.5146, 0.2968, 0.5283, 0.3418, 0.5504, 0.3833, 0.5803, 0.4197, 0.6167, 0.4496, 0.6582, 0.4717, 0.7032, 0.4854])
me_cylinder_004.use_remesh_fix_poles = True
me_cylinder_004.use_remesh_preserve_attributes = False
me_cylinder_004.use_mirror_vertex_groups = False
me_cylinder_004.update()
me_cube_004 = bpy.data.meshes.new('Cube.004')
me_cube_004.from_pydata([(30.0, 15.5, 5.0), (30.0, -15.5, 5.0), (30.0, 15.5, 31.0), (30.0, 15.5, 45.73), (30.0, 13.86, 40.9), (30.0, 12.47, 38.73), (30.0, 10.61, 36.82), (30.0, 8.333, 35.25), (30.0, 5.74, 34.08), (30.0, 2.928, 33.35), (30.0, -8.892e-05, 33.13), (30.0, -2.926, 33.37), (30.0, -5.74, 34.08), (30.0, -8.334, 35.25), (30.0, -10.61, 36.82), (30.0, -12.47, 38.73), (30.0, -13.86, 40.9), (30.0, -15.5, 45.73), (32.0, -18.5, 2.0), (-8.0, 18.5, 2.0), (-8.0, -18.5, 2.0), (-8.0, -18.5, 5.5), (32.0, -18.5, 50.5), (-8.0, 18.5, 16.0), (32.0, -15.5, 48.13), (32.0, -15.5, 50.5), (-8.0, -15.5, 5.5), (32.0, -10.61, 39.22), (32.0, 15.5, 48.13), (32.0, -12.47, 41.13), (32.0, 2.93, 35.74), (32.0, 5.74, 36.48), (32.0, -7.904e-05, 35.53), (32.0, -2.926, 35.77), (32.0, 8.333, 37.65), (32.0, -5.74, 36.48), (32.0, -8.334, 37.65), (32.0, 12.47, 41.13), (32.0, 10.61, 39.22), (32.0, 13.86, 43.3), (32.0, -13.86, 43.3), (-8.0, -15.5, 5.0), (-8.0, 15.5, 5.0), (-8.0, 15.5, 16.0), (30.0, 15.5, 16.0), (30.0, 15.5, 9.131), (32.0, 15.5, 16.0), (32.0, 18.5, 2.0), (32.0, 18.5, 16.0)], [], [(4, 5, 37, 39), (5, 6, 38, 37), (6, 7, 34, 38), (7, 8, 31, 34), (8, 9, 30, 31), (9, 10, 32, 30), (10, 11, 33, 32), (11, 12, 35, 33), (12, 13, 36, 35), (13, 14, 27, 36), (14, 15, 29, 27), (15, 16, 40, 29), (4, 39, 28, 3), (17, 24, 40, 16), (0, 42, 41, 1), (26, 25, 24, 17, 1, 41), (21, 20, 18, 22), (25, 26, 21, 22), (48, 46, 28, 39, 37, 38, 34, 31, 30, 32, 33, 35, 36, 27, 29, 40, 24, 25, 22, 18, 47), (26, 41, 42, 43, 23, 19, 20, 21), (48, 23, 43, 46), (2, 3, 28, 46, 44), (20, 19, 47, 18), (47, 19, 23, 48), (42, 0, 45, 44, 43), (17, 16, 15, 14, 13, 12, 11, 10, 9, 8, 7, 6, 5, 4, 3, 2, 45, 0, 1)])
_uv = me_cube_004.uv_layers.new(name='UVMap')
_uv.uv.foreach_set('vector', [0.9375, 0.859, 0.9062, 0.8373, 0.9062, 0.8613, 0.9375, 0.883, 0.9062, 0.8373, 0.875, 0.8182, 0.875, 0.8422, 0.9062, 0.8613, 0.875, 0.8182, 0.8438, 0.8025, 0.8438, 0.8265, 0.875, 0.8422, 0.8438, 0.8025, 0.8125, 0.7908, 0.8125, 0.8148, 0.8438, 0.8265, 0.8125, 0.7908, 0.7812, 0.7837, 0.7812, 0.8077, 0.8125, 0.8148, 0.7812, 0.7837, 0.75, 0.7813, 0.75, 0.8053, 0.7812, 0.8077, 0.75, 0.7813, 0.7188, 0.7837, 0.7188, 0.8077, 0.75, 0.8053, 0.7188, 0.7837, 0.6875, 0.7908, 0.6875, 0.8148, 0.7188, 0.8077, 0.6875, 0.7908, 0.6562, 0.8025, 0.6562, 0.8265, 0.6875, 0.8148, 0.6562, 0.8025, 0.625, 0.8182, 0.625, 0.8422, 0.6562, 0.8265, 0.625, 0.8182, 0.5938, 0.8373, 0.5938, 0.8613, 0.625, 0.8422, 0.5938, 0.8373, 0.5625, 0.859, 0.5625, 0.883, 0.5938, 0.8613, 0.9375, 0.859, 0.9375, 0.883, 1.0, 0.9313, 1.0, 0.9073, 0.5, 0.9073, 0.5, 0.9313, 0.5625, 0.883, 0.5625, 0.859, 0.75, 0.49, 0.75, 0.49, 0.75, 0.01, 0.75, 0.01, 0.5, 0.8998, 0.5, 0.9445, 0.5, 0.9313, 0.5, 0.9073, 0.5, 0.5, 0.5, 0.5, 0.625, 1.0, 0.375, 1.0, 0.375, 0.75, 0.5877, 0.75, 0.5881, 0.7348, 0.625, 0.01436, 0.625, 0.0, 0.5877, 0.75, 0.4545, 0.5, 0.453, 0.5203, 1.0, 0.9313, 0.9375, 0.883, 0.9062, 0.8613, 0.875, 0.8422, 0.8438, 0.8265, 0.8125, 0.8148, 0.7812, 0.8077, 0.75, 0.8053, 0.7188, 0.8077, 0.6875, 0.8148, 0.6562, 0.8265, 0.625, 0.8422, 0.5938, 0.8613, 0.5625, 0.883, 0.5, 0.9313, 0.5881, 0.7348, 0.5877, 0.75, 0.375, 0.75, 0.375, 0.5, 0.625, 0.01436, 0.3882, 0.02027, 0.3882, 0.2297, 0.4364, 0.2297, 0.4364, 0.25, 0.375, 0.25, 0.375, 0.0, 0.625, 0.0, 0.4545, 0.5, 0.4364, 0.25, 0.4364, 0.25, 0.4545, 0.5, 1.0, 0.76, 1.0, 0.9073, 1.0, 0.9313, 0.453, 0.5203, 0.0, 0.0, 0.125, 0.75, 0.125, 0.5, 0.375, 0.5, 0.375, 0.75, 0.375, 0.5, 0.375, 0.25, 0.4364, 0.25, 0.4545, 0.5, 0.75, 0.49, 0.75, 0.49, 0.75, 0.49, 0.75, 0.49, 0.75, 0.49, 0.5, 0.9073, 0.5625, 0.859, 0.5938, 0.8373, 0.625, 0.8182, 0.6562, 0.8025, 0.6875, 0.7908, 0.7188, 0.7837, 0.75, 0.7813, 0.7812, 0.7837, 0.8125, 0.7908, 0.8438, 0.8025, 0.875, 0.8182, 0.9062, 0.8373, 0.9375, 0.859, 1.0, 0.9073, 1.0, 0.76, 1.0, 0.5413, 1.0, 0.5, 0.5, 0.5])
me_cube_004.use_remesh_fix_poles = True
me_cube_004.use_remesh_preserve_attributes = False
me_cube_004.use_mirror_vertex_groups = False
me_cube_004.update()
me_cube_005 = bpy.data.meshes.new('Cube.005')
me_cube_005.from_pydata([(9.912, 28.63, 23.26), (9.912, 28.63, 29.04), (9.912, 28.63, 52.14), (9.912, 28.63, 57.91), (12.54, 28.63, 57.91), (5.187, 22.48, 44.52), (5.187, 22.9, 44.46), (5.187, 23.3, 44.34), (5.187, 23.68, 44.17), (5.187, 24.03, 43.94), (5.187, 24.35, 43.66), (5.187, 24.62, 43.35), (5.187, 24.85, 43.0), (5.187, 25.02, 42.62), (5.187, 25.13, 42.22), (5.187, 25.18, 41.8), (5.187, 25.18, 41.39), (5.187, 25.11, 40.98), (5.187, 25.62, 40.69), (5.187, 26.11, 40.36), (5.187, 26.56, 39.99), (5.188, 28.63, 52.14), (5.187, 28.63, 35.34), (5.187, 28.61, 35.92), (5.187, 28.52, 36.49), (5.187, 28.39, 37.06), (5.187, 28.2, 37.61), (5.187, 27.97, 38.14), (5.187, 27.68, 38.65), (5.187, 27.35, 39.13), (5.187, 26.97, 39.58), (5.187, 22.27, 29.04), (5.187, 22.9, 29.07), (5.187, 23.51, 29.16), (5.187, 24.12, 29.31), (5.187, 24.71, 29.52), (5.187, 25.27, 29.78), (5.187, 25.81, 30.1), (5.187, 26.31, 30.47), (5.187, 26.77, 30.88), (5.187, 27.19, 31.34), (5.187, 27.56, 31.84), (5.187, 27.88, 32.37), (5.187, 28.15, 32.93), (5.187, 28.36, 33.51), (5.187, 28.51, 34.11), (5.187, 28.6, 34.72), (5.187, 28.63, 29.04), (28.81, 28.63, 52.66), (28.81, 28.63, 28.51), (12.54, 28.63, 28.51), (12.54, 28.63, 23.26), (12.54, 28.63, 52.66), (22.05, 28.63, 28.51), (24.54, 28.63, 28.51), (24.54, 25.14, 28.51), (22.05, 25.14, 28.51), (24.54, 25.14, 22.51), (22.05, 25.14, 22.51), (5.187, 20.0, 25.05), (28.81, 15.5, 28.51), (28.81, 15.5, 52.66), (12.54, 15.5, 52.66), (24.54, 15.5, 28.51), (24.54, 15.5, 22.51), (22.05, 15.5, 22.51), (22.05, 15.5, 28.51), (12.54, 15.5, 28.51), (9.913, 15.5, 57.91), (12.54, 15.5, 57.91), (12.54, 15.5, 23.26), (9.913, 15.5, 52.14), (5.188, 15.5, 52.14), (5.187, 15.5, 44.52), (5.187, 15.5, 29.04), (9.912, 15.5, 23.26), (9.912, 15.5, 29.04), (5.187, 15.5, 25.05), (-8.0, 31.0, 21.0), (-8.0, 31.0, 59.0), (23.5, 31.0, 59.0), (25.39, 31.0, 58.79), (27.19, 31.0, 58.16), (28.8, 31.0, 57.15), (-8.0, 15.5, 59.0), (23.5, 15.5, 59.0), (25.39, 15.5, 58.79), (27.19, 15.5, 58.16), (28.8, 15.5, 57.15), (-8.0, 15.5, 44.52), (-8.0, 22.48, 44.52), (-8.0, 22.9, 44.46), (-8.0, 23.3, 44.34), (-8.0, 23.68, 44.17), (-8.0, 24.35, 43.66), (-8.0, 24.03, 43.94), (-8.0, 24.85, 43.0), (-8.0, 24.62, 43.35), (-8.0, 25.02, 42.62), (-8.0, 25.13, 42.22), (-8.0, 25.18, 41.8), (-8.0, 25.11, 40.98), (-8.0, 25.18, 41.39), (-8.0, 28.63, 35.56), (-8.0, 28.62, 34.95), (-8.0, 28.58, 36.17), (-8.0, 28.46, 36.79), (-8.0, 28.06, 37.95), (-8.0, 28.29, 37.38), (-8.0, 27.78, 38.5), (-8.0, 27.44, 39.01), (-8.0, 27.06, 39.49), (-8.0, 26.63, 39.93), (-8.0, 26.16, 40.33), (-8.0, 25.65, 40.68), (-8.0, 28.42, 33.74), (-8.0, 28.55, 34.34), (-8.0, 27.99, 32.59), (-8.0, 27.7, 32.05), (-8.0, 27.35, 31.54), (-8.0, 28.24, 33.15), (-8.0, 26.95, 31.07), (-8.0, 26.51, 30.64), (-8.0, 26.03, 30.25), (-8.0, 25.51, 29.92), (-8.0, 20.0, 25.05), (-8.0, 15.5, 25.05), (-8.0, 15.5, 21.0), (-8.0, 24.39, 29.4), (-8.0, 23.19, 29.1), (-8.0, 23.79, 29.22), (-8.0, 24.96, 29.63), (30.0, 31.0, 21.0), (30.0, 31.0, 55.95), (30.0, 15.5, 55.95), (30.0, 15.5, 21.0)], [], [(11, 10, 94, 97), (12, 11, 97, 96), (13, 12, 96, 98), (8, 7, 92, 93), (52, 48, 61, 62), (53, 50, 67, 66), (7, 6, 91, 92), (9, 8, 93, 95), (10, 9, 95, 94), (16, 15, 100, 102), (14, 13, 98, 99), (6, 5, 90, 91), (1, 47, 31, 74, 76), (15, 14, 99, 100), (17, 16, 102, 101), (40, 39, 38, 37, 36, 35, 34, 33, 32, 31, 47, 22, 46, 45, 44, 43, 42, 41), (54, 55, 57, 64, 63), (51, 0, 75, 70), (3, 2, 21, 22, 47, 1, 0, 51, 50, 53, 54, 49, 48, 52, 4), (4, 52, 62, 69), (21, 2, 71, 72), (5, 6, 7, 8, 9, 10, 11, 12, 13, 14, 15, 16, 17, 18, 19, 20, 30, 29, 28, 27, 26, 25, 24, 23, 22, 21, 72, 73), (53, 56, 55, 54), (56, 58, 57, 55), (3, 4, 69, 68), (58, 56, 53, 66, 65), (57, 58, 65, 64), (48, 49, 60, 61), (50, 51, 70, 67), (31, 59, 77, 74), (2, 3, 68, 71), (49, 54, 63, 60), (0, 1, 76, 75), (132, 78, 79, 80, 81, 82, 83, 133), (80, 85, 86, 81), (81, 86, 87, 82), (82, 87, 88, 83), (135, 132, 133, 134), (80, 79, 84, 85), (117, 42, 43, 120), (131, 35, 36, 124), (107, 27, 28, 109), (128, 34, 35, 131), (104, 46, 22, 103), (127, 126, 125, 129, 130, 128, 131, 124, 123, 122, 121, 119, 118, 117, 120, 115, 116, 104, 103, 105, 106, 108, 107, 109, 110, 111, 112, 113, 114, 101, 102, 100, 99, 98, 96, 97, 94, 95, 93, 92, 91, 90, 89, 84, 79, 78), (118, 41, 42, 117), (126, 77, 59, 125), (106, 25, 26, 108), (124, 36, 37, 123), (114, 18, 17, 101), (110, 29, 30, 111), (115, 44, 45, 116), (103, 22, 23, 105), (108, 26, 27, 107), (105, 23, 24, 25, 106), (120, 43, 44, 115), (90, 5, 73, 89), (116, 45, 46, 104), (123, 37, 38, 122), (111, 30, 20, 112), (125, 59, 31, 32, 129), (109, 28, 29, 110), (112, 20, 19, 113), (129, 32, 33, 130), (121, 39, 40, 119), (119, 40, 41, 118), (113, 19, 18, 114), (130, 33, 34, 128), (122, 38, 39, 121), (61, 60, 63, 64, 65, 66, 67, 70, 75, 76, 74, 77, 126, 127, 135, 134, 88, 87, 86, 85, 84, 89, 73, 72, 71, 68, 69, 62), (83, 88, 134, 133), (78, 132, 135, 127)])
_uv = me_cube_005.uv_layers.new(name='UVMap')
_uv.uv.foreach_set('vector', [0.0, 0.0, 0.0, 0.0, 0.0, 0.0, 0.0, 0.0, 0.0, 0.0, 0.0, 0.0, 0.0, 0.0, 0.0, 0.0, 0.0, 0.0, 0.0, 0.0, 0.0, 0.0, 0.0, 0.0, 0.0, 0.0, 0.0, 0.0, 0.0, 0.0, 0.0, 0.0, 0.0, 0.0, 0.0, 0.0, 0.0, 0.0, 0.0, 0.0, 0.0, 0.0, 0.0, 0.0, 0.0, 0.0, 0.0, 0.0, 0.0, 0.0, 0.0, 0.0, 0.0, 0.0, 0.0, 0.0, 0.0, 0.0, 0.0, 0.0, 0.0, 0.0, 0.0, 0.0, 0.0, 0.0, 0.0, 0.0, 0.0, 0.0, 0.0, 0.0, 0.0, 0.0, 0.0, 0.0, 0.0, 0.0, 0.0, 0.0, 0.0, 0.0, 0.0, 0.0, 0.0, 0.0, 0.0, 0.0, 0.0, 0.0, 0.0, 0.0, 0.0, 0.0, 0.0, 0.0, 0.0, 0.0, 0.0, 0.0, 0.0, 0.0, 0.0, 0.0, 0.0, 0.0, 0.0, 0.0, 0.0, 0.0, 0.0, 0.0, 0.0, 0.0, 0.0, 0.0, 0.0, 0.0, 0.0, 0.0, 0.0, 0.0, 0.0, 0.0, 0.0, 0.0, 0.0, 0.0, 0.0, 0.0, 0.0, 0.0, 0.0, 0.0, 0.0, 0.0, 0.0, 0.0, 0.0, 0.0, 0.0, 0.0, 0.0, 0.0, 0.0, 0.0, 0.0, 0.0, 0.0, 0.0, 0.0, 0.0, 0.0, 0.0, 0.0, 0.0, 0.0, 0.0, 0.0, 0.0, 0.0, 0.0, 0.0, 0.0, 0.0, 0.0, 0.0, 0.0, 0.0, 0.0, 0.0, 0.0, 0.0, 0.0, 0.0, 0.0, 0.0, 0.0, 0.0, 0.0, 0.0, 0.0, 0.0, 0.0, 0.0, 0.0, 0.0, 0.0, 0.0, 0.0, 0.0, 0.0, 0.0, 0.0, 0.0, 0.0, 0.0, 0.0, 0.0, 0.0, 0.0, 0.0, 0.0, 0.0, 0.0, 0.0, 0.0, 0.0, 0.0, 0.0, 0.0, 0.0, 0.0, 0.0, 0.0, 0.0, 0.0, 0.0, 0.0, 0.0, 0.0, 0.0, 0.0, 0.0, 0.0, 0.0, 0.0, 0.0, 0.0, 0.0, 0.0, 0.0, 0.0, 0.0, 0.0, 0.0, 0.0, 0.0, 0.0, 0.0, 0.0, 0.0, 0.0, 0.0, 0.0, 0.0, 0.0, 0.0, 0.0, 0.0, 0.0, 0.0, 0.0, 0.0, 0.0, 0.0, 0.0, 0.0, 0.0, 0.0, 0.0, 0.0, 0.0, 0.0, 0.0, 0.0, 0.0, 0.0, 0.0, 0.0, 0.0, 0.0, 0.0, 0.0, 0.0, 0.0, 0.0, 0.0, 0.0, 0.0, 0.0, 0.0, 0.0, 0.0, 0.0, 0.0, 0.0, 0.0, 0.0, 0.0, 0.0, 0.0, 0.0, 0.0, 0.0, 0.0, 0.0, 0.0, 0.0, 0.0, 0.0, 0.0, 0.0, 0.0, 0.0, 0.0, 0.0, 0.0, 0.0, 0.0, 0.0, 0.0, 0.0, 0.0, 0.0, 0.0, 0.0, 0.0, 0.0, 0.0, 0.0, 0.0, 0.0, 0.0, 0.0, 0.0, 0.0, 0.0, 0.0, 0.0, 0.0, 0.0, 0.0, 0.0, 0.0, 0.0, 0.0, 0.0, 0.0, 0.0, 0.0, 0.0, 0.0, 0.0, 0.0, 0.0, 0.0, 0.0, 0.0, 0.0, 0.0, 0.0, 0.0, 0.0, 0.0, 0.0, 0.0, 0.0, 0.0, 0.0, 0.0, 0.0, 0.0, 0.0, 0.0, 0.0, 0.0, 0.0, 0.4816, 0.4875, 0.4583, 0.25, 0.625, 0.25, 0.625, 0.4469, 0.6523, 0.4862, 0.6439, 0.49, 0.6359, 0.4933, 0.6154, 0.4958, 0.6781, 0.5, 0.6615, 0.5783, 0.6436, 0.569, 0.6523, 0.4862, 0.6523, 0.4862, 0.6436, 0.569, 0.6376, 0.5718, 0.6439, 0.49, 0.6439, 0.49, 0.6376, 0.5718, 0.6316, 0.5744, 0.6359, 0.4933, 0.4742, 0.5057, 0.4816, 0.4875, 0.6154, 0.4958, 1.0, 0.9553, 0.6781, 0.5, 0.875, 0.5, 0.875, 0.573, 0.6615, 0.5783, 0.0, 0.0, 0.0, 0.0, 0.0, 0.0, 0.0, 0.0, 0.0, 0.0, 0.0, 0.0, 0.0, 0.0, 0.0, 0.0, 0.0, 0.0, 0.0, 0.0, 0.0, 0.0, 0.0, 0.0, 0.0, 0.0, 0.0, 0.0, 0.0, 0.0, 0.0, 0.0, 0.0, 0.0, 0.0, 0.0, 0.0, 0.0, 0.0, 0.0, 0.4539, 0.2297, 0.4761, 0.2114, 0.4761, 0.2293, 0.4939, 0.2264, 0.4944, 0.228, 0.4952, 0.2294, 0.4962, 0.2308, 0.4974, 0.2321, 0.4989, 0.2334, 0.5006, 0.2346, 0.5025, 0.2357, 0.5046, 0.2368, 0.5068, 0.2378, 0.5091, 0.2387, 0.5116, 0.2394, 0.5142, 0.24, 0.5168, 0.2403, 0.5195, 0.2405, 0.5222, 0.2404, 0.5249, 0.2401, 0.5276, 0.2395, 0.5302, 0.2387, 0.5327, 0.2376, 0.5351, 0.2363, 0.5373, 0.2347, 0.5394, 0.233, 0.5414, 0.231, 0.5431, 0.2288, 0.5446, 0.2265, 0.5459, 0.224, 0.5477, 0.2241, 0.5496, 0.224, 0.5514, 0.2236, 0.5531, 0.2229, 0.5548, 0.222, 0.5563, 0.2208, 0.5577, 0.2194, 0.5589, 0.2179, 0.5599, 0.2161, 0.5607, 0.2142, 0.5612, 0.2122, 0.5615, 0.2102, 0.5615, 0.1764, 0.625, 0.177, 0.625, 0.25, 0.4583, 0.25, 0.0, 0.0, 0.0, 0.0, 0.0, 0.0, 0.0, 0.0, 0.0, 0.0, 0.0, 0.0, 0.0, 0.0, 0.0, 0.0, 0.0, 0.0, 0.0, 0.0, 0.0, 0.0, 0.0, 0.0, 0.0, 0.0, 0.0, 0.0, 0.0, 0.0, 0.0, 0.0, 0.0, 0.0, 0.0, 0.0, 0.0, 0.0, 0.0, 0.0, 0.0, 0.0, 0.0, 0.0, 0.0, 0.0, 0.0, 0.0, 0.0, 0.0, 0.0, 0.0, 0.0, 0.0, 0.0, 0.0, 0.0, 0.0, 0.0, 0.0, 0.0, 0.0, 0.0, 0.0, 0.0, 0.0, 0.0, 0.0, 0.0, 0.0, 0.0, 0.0, 0.0, 0.0, 0.0, 0.0, 0.0, 0.0, 0.0, 0.0, 0.0, 0.0, 0.0, 0.0, 0.0, 0.0, 0.0, 0.0, 0.0, 0.0, 0.0, 0.0, 0.0, 0.0, 0.0, 0.0, 0.0, 0.0, 0.0, 0.0, 0.0, 0.0, 0.0, 0.0, 0.0, 0.0, 0.0, 0.0, 0.0, 0.0, 0.0, 0.0, 0.0, 0.0, 0.0, 0.0, 0.0, 0.0, 0.0, 0.0, 0.0, 0.0, 0.0, 0.0, 0.0, 0.0, 0.0, 0.0, 0.0, 0.0, 0.0, 0.0, 0.0, 0.0, 0.0, 0.0, 0.0, 0.0, 0.0, 0.0, 0.0, 0.0, 0.0, 0.0, 0.0, 0.0, 0.0, 0.0, 0.0, 0.0, 0.0, 0.0, 0.0, 0.0, 0.0, 0.0, 0.0, 0.0, 0.0, 0.0, 0.0, 0.0, 0.0, 0.0, 0.0, 0.0, 0.0, 0.0, 0.0, 0.0, 0.0, 0.0, 0.0, 0.0, 0.0, 0.0, 0.0, 0.0, 0.0, 0.0, 0.0, 0.0, 0.0, 0.0, 0.0, 0.0, 0.0, 0.0, 0.0, 0.0, 0.0, 0.0, 0.0, 0.0, 0.0, 0.0, 1.0, 0.9292, 0.0, 0.0, 0.0, 0.0, 0.0, 0.0, 0.0, 0.0, 0.0, 0.0, 0.0, 0.0, 0.0, 0.0, 0.0, 0.0, 0.0, 0.0, 0.0, 0.0, 0.0, 0.0, 0.0, 0.0, 0.4539, 0.2297, 0.4742, 0.5057, 1.0, 0.9553, 1.0, 0.9555, 1.0, 0.9539, 1.0, 0.9508, 1.0, 0.9462, 1.0, 0.8994, 1.0, 0.7928, 1.0, 0.8036, 1.0, 0.8586, 1.0, 0.8637, 1.0, 0.9029, 1.0, 0.9058, 1.0, 0.8709, 0.6359, 0.4933, 0.6316, 0.5744, 0.6144, 0.5761, 0.6154, 0.4958, 0.4583, 0.25, 0.4816, 0.4875, 0.4742, 0.5057, 0.4539, 0.2297])
me_cube_005.use_remesh_fix_poles = True
me_cube_005.use_remesh_preserve_attributes = False
me_cube_005.use_mirror_vertex_groups = False
me_cube_005.update()
me_cube_006 = bpy.data.meshes.new('Cube.006')
me_cube_006.from_pydata([(20.0, 8.0, 1.0), (20.0, 8.0, 6.0), (21.56, 7.846, 1.0), (21.56, 7.846, 6.0), (23.06, 7.391, 1.0), (23.06, 7.391, 6.0), (24.44, 6.652, 1.0), (24.44, 6.652, 6.0), (25.66, 5.657, 1.0), (25.66, 5.657, 6.0), (26.65, 4.445, 1.0), (26.65, 4.445, 6.0), (27.39, 3.061, 1.0), (27.39, 3.061, 6.0), (27.85, 1.561, 1.0), (27.85, 1.561, 6.0), (28.0, 0.0, 1.0), (28.0, 0.0, 6.0), (27.85, -1.561, 1.0), (27.85, -1.561, 6.0), (27.39, -3.061, 1.0), (27.39, -3.061, 6.0), (26.65, -4.445, 1.0), (26.65, -4.445, 6.0), (25.66, -5.657, 1.0), (25.66, -5.657, 6.0), (24.44, -6.652, 1.0), (24.44, -6.652, 6.0), (23.06, -7.391, 1.0), (23.06, -7.391, 6.0), (21.56, -7.846, 1.0), (21.56, -7.846, 6.0), (20.0, -8.0, 1.0), (20.0, -8.0, 6.0), (18.44, -7.846, 1.0), (18.44, -7.846, 6.0), (16.94, -7.391, 1.0), (16.94, -7.391, 6.0), (15.56, -6.652, 1.0), (15.56, -6.652, 6.0), (14.34, -5.657, 1.0), (14.34, -5.657, 6.0), (13.35, -4.445, 1.0), (13.35, -4.445, 6.0), (12.61, -3.061, 1.0), (12.61, -3.061, 6.0), (12.15, -1.561, 1.0), (12.15, -1.561, 6.0), (12.0, 7.629e-06, 1.0), (12.0, 7.629e-06, 6.0), (12.15, 1.561, 1.0), (12.15, 1.561, 6.0), (12.61, 3.061, 1.0), (12.61, 3.061, 6.0), (13.35, 4.445, 1.0), (13.35, 4.445, 6.0), (14.34, 5.657, 1.0), (14.34, 5.657, 6.0), (15.56, 6.652, 1.0), (15.56, 6.652, 6.0), (16.94, 7.391, 1.0), (16.94, 7.391, 6.0), (18.44, 7.846, 1.0), (18.44, 7.846, 6.0)], [], [(0, 1, 3, 2), (2, 3, 5, 4), (4, 5, 7, 6), (6, 7, 9, 8), (8, 9, 11, 10), (10, 11, 13, 12), (12, 13, 15, 14), (14, 15, 17, 16), (16, 17, 19, 18), (18, 19, 21, 20), (20, 21, 23, 22), (22, 23, 25, 24), (24, 25, 27, 26), (26, 27, 29, 28), (28, 29, 31, 30), (30, 31, 33, 32), (32, 33, 35, 34), (34, 35, 37, 36), (36, 37, 39, 38), (38, 39, 41, 40), (40, 41, 43, 42), (42, 43, 45, 44), (44, 45, 47, 46), (46, 47, 49, 48), (48, 49, 51, 50), (50, 51, 53, 52), (52, 53, 55, 54), (54, 55, 57, 56), (56, 57, 59, 58), (58, 59, 61, 60), (3, 1, 63, 61, 59, 57, 55, 53, 51, 49, 47, 45, 43, 41, 39, 37, 35, 33, 31, 29, 27, 25, 23, 21, 19, 17, 15, 13, 11, 9, 7, 5), (60, 61, 63, 62), (62, 63, 1, 0), (0, 2, 4, 6, 8, 10, 12, 14, 16, 18, 20, 22, 24, 26, 28, 30, 32, 34, 36, 38, 40, 42, 44, 46, 48, 50, 52, 54, 56, 58, 60, 62)])
_uv = me_cube_006.uv_layers.new(name='UVMap')
_uv.uv.foreach_set('vector', [1.0, 0.5, 1.0, 1.0, 0.9688, 1.0, 0.9688, 0.5, 0.9688, 0.5, 0.9688, 1.0, 0.9375, 1.0, 0.9375, 0.5, 0.9375, 0.5, 0.9375, 1.0, 0.9062, 1.0, 0.9062, 0.5, 0.9062, 0.5, 0.9062, 1.0, 0.875, 1.0, 0.875, 0.5, 0.875, 0.5, 0.875, 1.0, 0.8438, 1.0, 0.8438, 0.5, 0.8438, 0.5, 0.8438, 1.0, 0.8125, 1.0, 0.8125, 0.5, 0.8125, 0.5, 0.8125, 1.0, 0.7812, 1.0, 0.7812, 0.5, 0.7812, 0.5, 0.7812, 1.0, 0.75, 1.0, 0.75, 0.5, 0.75, 0.5, 0.75, 1.0, 0.7188, 1.0, 0.7188, 0.5, 0.7188, 0.5, 0.7188, 1.0, 0.6875, 1.0, 0.6875, 0.5, 0.6875, 0.5, 0.6875, 1.0, 0.6562, 1.0, 0.6562, 0.5, 0.6562, 0.5, 0.6562, 1.0, 0.625, 1.0, 0.625, 0.5, 0.625, 0.5, 0.625, 1.0, 0.5938, 1.0, 0.5938, 0.5, 0.5938, 0.5, 0.5938, 1.0, 0.5625, 1.0, 0.5625, 0.5, 0.5625, 0.5, 0.5625, 1.0, 0.5312, 1.0, 0.5312, 0.5, 0.5312, 0.5, 0.5312, 1.0, 0.5, 1.0, 0.5, 0.5, 0.5, 0.5, 0.5, 1.0, 0.4688, 1.0, 0.4688, 0.5, 0.4688, 0.5, 0.4688, 1.0, 0.4375, 1.0, 0.4375, 0.5, 0.4375, 0.5, 0.4375, 1.0, 0.4062, 1.0, 0.4062, 0.5, 0.4062, 0.5, 0.4062, 1.0, 0.375, 1.0, 0.375, 0.5, 0.375, 0.5, 0.375, 1.0, 0.3438, 1.0, 0.3438, 0.5, 0.3438, 0.5, 0.3438, 1.0, 0.3125, 1.0, 0.3125, 0.5, 0.3125, 0.5, 0.3125, 1.0, 0.2812, 1.0, 0.2812, 0.5, 0.2812, 0.5, 0.2812, 1.0, 0.25, 1.0, 0.25, 0.5, 0.25, 0.5, 0.25, 1.0, 0.2188, 1.0, 0.2188, 0.5, 0.2188, 0.5, 0.2188, 1.0, 0.1875, 1.0, 0.1875, 0.5, 0.1875, 0.5, 0.1875, 1.0, 0.1562, 1.0, 0.1562, 0.5, 0.1562, 0.5, 0.1562, 1.0, 0.125, 1.0, 0.125, 0.5, 0.125, 0.5, 0.125, 1.0, 0.09375, 1.0, 0.09375, 0.5, 0.09375, 0.5, 0.09375, 1.0, 0.0625, 1.0, 0.0625, 0.5, 0.2968, 0.4854, 0.25, 0.49, 0.2032, 0.4854, 0.1582, 0.4717, 0.1167, 0.4496, 0.08029, 0.4197, 0.05045, 0.3833, 0.02827, 0.3418, 0.01461, 0.2968, 0.01, 0.25, 0.01461, 0.2032, 0.02827, 0.1582, 0.05045, 0.1167, 0.08029, 0.08029, 0.1167, 0.05045, 0.1582, 0.02827, 0.2032, 0.01461, 0.25, 0.01, 0.2968, 0.01461, 0.3418, 0.02827, 0.3833, 0.05045, 0.4197, 0.08029, 0.4496, 0.1167, 0.4717, 0.1582, 0.4854, 0.2032, 0.49, 0.25, 0.4854, 0.2968, 0.4717, 0.3418, 0.4496, 0.3833, 0.4197, 0.4197, 0.3833, 0.4496, 0.3418, 0.4717, 0.0625, 0.5, 0.0625, 1.0, 0.03125, 1.0, 0.03125, 0.5, 0.03125, 0.5, 0.03125, 1.0, 0.0, 1.0, 0.0, 0.5, 0.75, 0.49, 0.7968, 0.4854, 0.8418, 0.4717, 0.8833, 0.4496, 0.9197, 0.4197, 0.9496, 0.3833, 0.9717, 0.3418, 0.9854, 0.2968, 0.99, 0.25, 0.9854, 0.2032, 0.9717, 0.1582, 0.9496, 0.1167, 0.9197, 0.08029, 0.8833, 0.05045, 0.8418, 0.02827, 0.7968, 0.01461, 0.75, 0.01, 0.7032, 0.01461, 0.6582, 0.02827, 0.6167, 0.05045, 0.5803, 0.08029, 0.5504, 0.1167, 0.5283, 0.1582, 0.5146, 0.2032, 0.51, 0.25, 0.5146, 0.2968, 0.5283, 0.3418, 0.5504, 0.3833, 0.5803, 0.4197, 0.6167, 0.4496, 0.6582, 0.4717, 0.7032, 0.4854])
me_cube_006.use_remesh_fix_poles = True
me_cube_006.use_remesh_preserve_attributes = False
me_cube_006.use_mirror_vertex_groups = False
me_cube_006.update()
me_cube_007 = bpy.data.meshes.new('Cube.007')
me_cube_007.from_pydata([(22.0, -18.5, 59.0), (-8.0, 18.5, 2.0), (-8.0, -18.5, 2.0), (-8.0, -18.5, 59.0), (-8.0, 18.5, 19.0), (-8.0, 18.5, 59.0), (22.0, 18.5, 59.0), (5.8, -18.5, 75.0), (4.49, -18.5, 74.73), (3.057, -18.5, 73.96), (1.719, -18.5, 72.82), (5.8, 18.5, 75.0), (1.719, 18.5, 72.82), (3.057, 18.5, 73.96), (4.49, 18.5, 74.73), (8.2, -18.5, 75.0), (12.28, -18.5, 72.82), (10.94, -18.5, 73.96), (9.51, -18.5, 74.73), (8.2, 18.5, 75.0), (9.51, 18.5, 74.73), (10.94, 18.5, 73.96), (12.28, 18.5, 72.82), (31.5, -18.5, 59.0), (39.79, -18.5, 52.39), (39.16, -18.5, 54.19), (38.15, -18.5, 55.8), (36.8, -18.5, 57.15), (35.19, -18.5, 58.16), (33.39, -18.5, 58.79), (31.5, 18.5, 59.0), (33.39, 18.5, 58.79), (35.19, 18.5, 58.16), (36.8, 18.5, 57.15), (38.15, 18.5, 55.8), (39.16, 18.5, 54.19), (39.79, 18.5, 52.39), (40.0, 18.5, 19.0), (40.0, -18.5, 50.5), (40.0, 18.5, 50.5), (40.0, 18.5, 2.0), (40.0, -18.5, 2.0)], [], [(41, 2, 1, 40), (38, 41, 40, 37, 39), (0, 6, 22, 16), (6, 5, 12, 13, 14, 11, 19, 20, 21, 22), (7, 11, 14, 8), (8, 14, 13, 9), (9, 13, 12, 10), (15, 19, 11, 7), (19, 15, 18, 20), (20, 18, 17, 21), (21, 17, 16, 22), (3, 2, 41, 38, 24, 25, 26, 27, 28, 29, 23, 0, 16, 17, 18, 15, 7, 8, 9, 10), (30, 23, 29, 31), (31, 29, 28, 32), (32, 28, 27, 33), (33, 27, 26, 34), (34, 26, 25, 35), (35, 25, 24, 36), (36, 24, 38, 39), (0, 23, 30, 6), (4, 1, 2, 3, 5), (10, 12, 5, 3), (1, 4, 5, 6, 30, 31, 32, 33, 34, 35, 36, 39, 37, 40)])
_uv = me_cube_007.uv_layers.new(name='UVMap')
_uv.uv.foreach_set('vector', [0.375, 0.75, 0.125, 0.75, 0.125, 0.5, 0.375, 0.5, 0.5877, 0.75, 0.375, 0.75, 0.375, 0.5, 0.4828, 0.5, 0.5932, 0.5, 0.625, 0.75, 0.625, 0.573, 0.6263, 0.573, 0.625, 0.7513, 0.625, 0.573, 0.875, 0.573, 0.8712, 0.573, 0.8575, 0.573, 0.8235, 0.573, 0.7857, 0.573, 0.7143, 0.573, 0.6757, 0.573, 0.6308, 0.573, 0.6263, 0.573, 0.7857, 0.75, 0.7857, 0.573, 0.8247, 0.573, 0.8247, 0.75, 0.8247, 0.75, 0.8247, 0.573, 0.875, 0.573, 0.875, 0.75, 0.625, 0.0, 0.625, 0.177, 0.625, 0.177, 0.625, 0.0, 0.7143, 0.75, 0.7143, 0.573, 0.7857, 0.573, 0.7857, 0.75, 0.7143, 0.573, 0.7143, 0.75, 0.6585, 0.7672, 0.6757, 0.573, 0.6757, 0.573, 0.6585, 0.7672, 0.625, 0.7558, 0.6308, 0.573, 0.6308, 0.573, 0.625, 0.7558, 0.625, 0.7513, 0.6263, 0.573, 0.625, 1.0, 0.375, 1.0, 0.375, 0.75, 0.5877, 0.75, 0.596, 0.7503, 0.6039, 0.7513, 0.6109, 0.7522, 0.6222, 0.7523, 0.6238, 0.7514, 0.6247, 0.7504, 0.625, 0.75, 0.625, 0.75, 0.625, 0.7513, 0.625, 0.7558, 0.6585, 0.7672, 0.625, 0.8393, 0.625, 0.9107, 0.625, 0.9485, 0.625, 0.9825, 0.625, 0.9962, 0.6781, 0.5, 0.625, 0.75, 0.6247, 0.7504, 0.6523, 0.4862, 0.6523, 0.4862, 0.6247, 0.7504, 0.6238, 0.7514, 0.6439, 0.49, 0.6439, 0.49, 0.6238, 0.7514, 0.6222, 0.7523, 0.6359, 0.4933, 0.6359, 0.4933, 0.6222, 0.7523, 0.6109, 0.7522, 0.6129, 0.4961, 0.6129, 0.4961, 0.6109, 0.7522, 0.6039, 0.7513, 0.6069, 0.4982, 0.6069, 0.4982, 0.6039, 0.7513, 0.596, 0.7503, 0.6003, 0.4996, 0.6003, 0.4996, 0.596, 0.7503, 0.5877, 0.75, 0.5932, 0.5, 0.625, 0.75, 0.625, 0.75, 0.6781, 0.5, 0.625, 0.573, 0.4583, 0.25, 0.375, 0.25, 0.375, 0.0, 0.625, 0.0, 0.625, 0.25, 0.625, 0.0, 0.625, 0.177, 0.625, 0.177, 0.625, 0.0, 0.375, 0.25, 0.4583, 0.25, 0.625, 0.25, 0.625, 0.573, 0.6781, 0.5, 0.6523, 0.4862, 0.6439, 0.49, 0.6359, 0.4933, 0.6129, 0.4961, 0.6069, 0.4982, 0.6003, 0.4996, 0.5932, 0.5, 0.4828, 0.5, 0.375, 0.5])
me_cube_007.use_remesh_fix_poles = True
me_cube_007.use_remesh_preserve_attributes = False
me_cube_007.use_mirror_vertex_groups = False
me_cube_007.update()
me_cylinder_006 = bpy.data.meshes.new('Cylinder.006')
me_cylinder_006.from_pydata([(51.43, 15.5, 0.0), (62.47, 15.5, 54.0), (65.4, 14.71, 54.0), (68.21, 13.86, 54.0), (70.8, 12.47, 54.0), (73.08, 10.61, 54.0), (74.94, 8.334, 54.0), (76.33, 5.74, 54.0), (77.18, 2.946, 53.87), (77.47, 1.132e-06, 54.0), (77.18, -2.926, 54.0), (76.33, -5.74, 54.0), (74.94, -8.334, 54.0), (73.08, -10.61, 54.0), (70.8, -12.47, 54.0), (68.21, -13.86, 54.0), (65.4, -14.71, 54.0), (51.43, -15.5, 0.0), (62.47, -15.5, 54.0), (-18.57, 15.5, 0.0), (-18.57, -15.5, 0.0), (51.43, 15.5, 30.0), (51.43, 14.71, 30.0), (51.43, 13.86, 30.0), (51.43, 12.47, 30.0), (51.43, 10.61, 30.0), (51.43, 8.334, 30.0), (51.43, 5.74, 30.0), (51.43, 2.926, 30.0), (51.43, 1.132e-06, 30.0), (51.43, -2.926, 30.0), (51.43, -5.74, 30.0), (51.43, -8.334, 30.0), (51.43, -10.61, 30.0), (51.43, -12.47, 30.0), (51.43, -13.86, 30.0), (51.43, -14.71, 30.0), (51.43, -15.5, 30.0), (51.04, 15.5, 72.0), (51.04, -15.5, 72.0), (-18.57, 15.5, 72.0), (-18.57, -15.5, 72.0), (51.43, 15.5, 44.73), (51.43, 14.71, 42.27), (51.43, 13.86, 39.9), (51.43, 12.47, 37.73), (51.43, 10.61, 35.82), (51.43, 8.333, 34.25), (51.43, 5.74, 33.08), (51.43, 2.928, 32.35), (51.43, -8.892e-05, 32.13), (51.43, -2.926, 32.37), (51.43, -5.74, 33.08), (51.43, -8.334, 34.25), (51.43, -10.61, 35.82), (51.43, -12.47, 37.73), (51.43, -13.86, 39.9), (51.43, -14.71, 42.27), (51.43, -15.5, 44.73)], [], [(42, 1, 2, 43), (43, 2, 3, 44), (44, 3, 4, 45), (45, 4, 5, 46), (46, 5, 6, 47), (47, 6, 7, 48), (48, 7, 8, 49), (49, 8, 9, 50), (50, 9, 10, 51), (51, 10, 11, 52), (52, 11, 12, 53), (53, 12, 13, 54), (54, 13, 14, 55), (55, 14, 15, 56), (56, 15, 16, 57), (57, 16, 18, 58), (2, 1, 18, 16, 15, 14, 13, 12, 11, 10, 9, 8, 7, 6, 5, 4, 3), (0, 17, 20, 19), (20, 41, 40, 19), (22, 23, 24, 25, 26, 27, 28, 29, 30, 31, 32, 33, 34, 35, 36, 37, 17, 0, 21), (19, 40, 38, 1, 42, 21, 0), (39, 38, 40, 41), (18, 1, 38, 39), (36, 57, 58, 37), (35, 56, 57, 36), (34, 55, 56, 35), (33, 54, 55, 34), (32, 53, 54, 33), (31, 52, 53, 32), (30, 51, 52, 31), (29, 50, 51, 30), (28, 49, 50, 29), (27, 48, 49, 28), (26, 47, 48, 27), (25, 46, 47, 26), (24, 45, 46, 25), (23, 44, 45, 24), (22, 43, 44, 23), (58, 18, 39, 41, 20, 17, 37), (21, 42, 43, 22)])
_uv = me_cylinder_006.uv_layers.new(name='UVMap')
_uv.uv.foreach_set('vector', [1.0, 0.9073, 1.0, 1.0, 0.9688, 1.0, 0.9688, 0.8827, 0.9688, 0.8827, 0.9688, 1.0, 0.9375, 1.0, 0.9375, 0.859, 0.9375, 0.859, 0.9375, 1.0, 0.9062, 1.0, 0.9062, 0.8373, 0.9062, 0.8373, 0.9062, 1.0, 0.875, 1.0, 0.875, 0.8182, 0.875, 0.8182, 0.875, 1.0, 0.8438, 1.0, 0.8438, 0.8025, 0.8438, 0.8025, 0.8438, 1.0, 0.8125, 1.0, 0.8125, 0.7908, 0.8125, 0.7908, 0.8125, 1.0, 0.7812, 1.0, 0.7812, 0.7837, 0.7812, 0.7837, 0.7812, 1.0, 0.75, 1.0, 0.75, 0.7813, 0.75, 0.7813, 0.75, 1.0, 0.7188, 1.0, 0.7188, 0.7837, 0.7188, 0.7837, 0.7188, 1.0, 0.6875, 1.0, 0.6875, 0.7908, 0.6875, 0.7908, 0.6875, 1.0, 0.6562, 1.0, 0.6562, 0.8025, 0.6562, 0.8025, 0.6562, 1.0, 0.625, 1.0, 0.625, 0.8182, 0.625, 0.8182, 0.625, 1.0, 0.5938, 1.0, 0.5938, 0.8373, 0.5938, 0.8373, 0.5938, 1.0, 0.5625, 1.0, 0.5625, 0.859, 0.5625, 0.859, 0.5625, 1.0, 0.5312, 1.0, 0.5312, 0.8827, 0.5312, 0.8827, 0.5312, 1.0, 0.5, 1.0, 0.5, 0.9073, 0.2968, 0.4854, 0.25, 0.49, 0.25, 0.01, 0.2968, 0.01461, 0.3418, 0.02827, 0.3833, 0.05045, 0.4197, 0.08029, 0.4496, 0.1167, 0.4717, 0.1582, 0.4854, 0.2032, 0.49, 0.25, 0.4854, 0.2968, 0.4717, 0.3418, 0.4496, 0.3833, 0.4197, 0.4197, 0.3833, 0.4496, 0.3418, 0.4717, 0.75, 0.49, 0.75, 0.01, 0.75, 0.01, 0.75, 0.49, 0.5, 0.5, 0.5, 1.0, 0.0, 1.0, 0.0, 0.5, 0.9688, 0.76, 0.9375, 0.76, 0.9062, 0.76, 0.875, 0.76, 0.8438, 0.76, 0.8125, 0.76, 0.7812, 0.76, 0.75, 0.76, 0.7188, 0.76, 0.6875, 0.76, 0.6562, 0.76, 0.625, 0.76, 0.5938, 0.76, 0.5625, 0.76, 0.5312, 0.76, 0.5, 0.76, 0.5, 0.5, 1.0, 0.5, 1.0, 0.76, 1.0, 0.5, 1.0, 1.0, 1.0, 1.0, 1.0, 1.0, 1.0, 0.9073, 1.0, 0.76, 1.0, 0.5, 0.25, 0.01, 0.25, 0.49, 0.25, 0.49, 0.25, 0.01, 0.25, 0.01, 0.25, 0.49, 0.25, 0.49, 0.25, 0.01, 0.5312, 0.76, 0.5312, 0.8827, 0.5, 0.9073, 0.5, 0.76, 0.5625, 0.76, 0.5625, 0.859, 0.5312, 0.8827, 0.5312, 0.76, 0.5938, 0.76, 0.5938, 0.8373, 0.5625, 0.859, 0.5625, 0.76, 0.625, 0.76, 0.625, 0.8182, 0.5938, 0.8373, 0.5938, 0.76, 0.6562, 0.76, 0.6562, 0.8025, 0.625, 0.8182, 0.625, 0.76, 0.6875, 0.76, 0.6875, 0.7908, 0.6562, 0.8025, 0.6562, 0.76, 0.7188, 0.76, 0.7188, 0.7837, 0.6875, 0.7908, 0.6875, 0.76, 0.75, 0.76, 0.75, 0.7813, 0.7188, 0.7837, 0.7188, 0.76, 0.7812, 0.76, 0.7812, 0.7837, 0.75, 0.7813, 0.75, 0.76, 0.8125, 0.76, 0.8125, 0.7908, 0.7812, 0.7837, 0.7812, 0.76, 0.8438, 0.76, 0.8438, 0.8025, 0.8125, 0.7908, 0.8125, 0.76, 0.875, 0.76, 0.875, 0.8182, 0.8438, 0.8025, 0.8438, 0.76, 0.9062, 0.76, 0.9062, 0.8373, 0.875, 0.8182, 0.875, 0.76, 0.9375, 0.76, 0.9375, 0.859, 0.9062, 0.8373, 0.9062, 0.76, 0.9688, 0.76, 0.9688, 0.8827, 0.9375, 0.859, 0.9375, 0.76, 0.5, 0.9073, 0.5, 1.0, 0.5, 1.0, 0.5, 1.0, 0.5, 0.5, 0.5, 0.5, 0.5, 0.76, 1.0, 0.76, 1.0, 0.9073, 0.9688, 0.8827, 0.9688, 0.76])
me_cylinder_006.use_remesh_fix_poles = True
me_cylinder_006.use_remesh_preserve_attributes = False
me_cylinder_006.use_mirror_vertex_groups = False
me_cylinder_006.update()
me_cylinder = bpy.data.meshes.new('Cylinder')
me_cylinder.from_pydata([(-5.439e-07, 5.0, -7.0), (0.0, 5.0, 4.0), (0.9755, 4.904, -7.0), (0.9755, 4.904, 4.0), (1.913, 4.619, -7.0), (1.913, 4.619, 4.0), (2.778, 4.157, -7.0), (2.778, 4.157, 4.0), (3.536, 3.536, -7.0), (3.536, 3.536, 4.0), (4.157, 2.778, -7.0), (4.157, 2.778, 4.0), (4.619, 1.913, -7.0), (4.619, 1.913, 4.0), (4.904, 0.9755, -7.0), (4.904, 0.9755, 4.0), (5.0, -1.262e-06, -7.0), (5.0, -1.277e-06, 4.0), (4.904, -0.9755, -7.0), (4.904, -0.9755, 4.0), (4.619, -1.913, -7.0), (4.619, -1.913, 4.0), (4.157, -2.778, -7.0), (4.157, -2.778, 4.0), (3.536, -3.536, -7.0), (3.536, -3.536, 4.0), (2.778, -4.157, -7.0), (2.778, -4.157, 4.0), (1.913, -4.619, -7.0), (1.913, -4.619, 4.0), (0.9754, -4.904, -7.0), (0.9755, -4.904, 4.0), (-2.173e-06, -5.0, -7.0), (-1.629e-06, -5.0, 4.0), (-0.9755, -4.904, -7.0), (-0.9755, -4.904, 4.0), (-1.913, -4.619, -7.0), (-1.913, -4.619, 4.0), (-2.778, -4.157, -7.0), (-2.778, -4.157, 4.0), (-3.536, -3.536, -7.0), (-3.536, -3.536, 4.0), (-4.157, -2.778, -7.0), (-4.157, -2.778, 4.0), (-4.619, -1.913, -7.0), (-4.619, -1.913, 4.0), (-4.904, -0.9754, -7.0), (-4.904, -0.9754, 4.0), (-5.0, 3.189e-06, -7.0), (-5.0, 3.174e-06, 4.0), (-4.904, 0.9755, -7.0), (-4.904, 0.9755, 4.0), (-4.619, 1.913, -7.0), (-4.619, 1.913, 4.0), (-4.157, 2.778, -7.0), (-4.157, 2.778, 4.0), (-3.536, 3.536, -7.0), (-3.536, 3.536, 4.0), (-2.778, 4.157, -7.0), (-2.778, 4.157, 4.0), (-1.913, 4.619, -7.0), (-1.913, 4.619, 4.0), (-0.9754, 4.904, -7.0), (-0.9754, 4.904, 4.0)], [], [(0, 1, 3, 2), (2, 3, 5, 4), (4, 5, 7, 6), (6, 7, 9, 8), (8, 9, 11, 10), (10, 11, 13, 12), (12, 13, 15, 14), (14, 15, 17, 16), (16, 17, 19, 18), (18, 19, 21, 20), (20, 21, 23, 22), (22, 23, 25, 24), (24, 25, 27, 26), (26, 27, 29, 28), (28, 29, 31, 30), (30, 31, 33, 32), (32, 33, 35, 34), (34, 35, 37, 36), (36, 37, 39, 38), (38, 39, 41, 40), (40, 41, 43, 42), (42, 43, 45, 44), (44, 45, 47, 46), (46, 47, 49, 48), (48, 49, 51, 50), (50, 51, 53, 52), (52, 53, 55, 54), (54, 55, 57, 56), (56, 57, 59, 58), (58, 59, 61, 60), (3, 1, 63, 61, 59, 57, 55, 53, 51, 49, 47, 45, 43, 41, 39, 37, 35, 33, 31, 29, 27, 25, 23, 21, 19, 17, 15, 13, 11, 9, 7, 5), (60, 61, 63, 62), (62, 63, 1, 0), (0, 2, 4, 6, 8, 10, 12, 14, 16, 18, 20, 22, 24, 26, 28, 30, 32, 34, 36, 38, 40, 42, 44, 46, 48, 50, 52, 54, 56, 58, 60, 62)])
_uv = me_cylinder.uv_layers.new(name='UVMap')
_uv.uv.foreach_set('vector', [1.0, 0.5, 1.0, 1.0, 0.9688, 1.0, 0.9688, 0.5, 0.9688, 0.5, 0.9688, 1.0, 0.9375, 1.0, 0.9375, 0.5, 0.9375, 0.5, 0.9375, 1.0, 0.9062, 1.0, 0.9062, 0.5, 0.9062, 0.5, 0.9062, 1.0, 0.875, 1.0, 0.875, 0.5, 0.875, 0.5, 0.875, 1.0, 0.8438, 1.0, 0.8438, 0.5, 0.8438, 0.5, 0.8438, 1.0, 0.8125, 1.0, 0.8125, 0.5, 0.8125, 0.5, 0.8125, 1.0, 0.7812, 1.0, 0.7812, 0.5, 0.7812, 0.5, 0.7812, 1.0, 0.75, 1.0, 0.75, 0.5, 0.75, 0.5, 0.75, 1.0, 0.7188, 1.0, 0.7188, 0.5, 0.7188, 0.5, 0.7188, 1.0, 0.6875, 1.0, 0.6875, 0.5, 0.6875, 0.5, 0.6875, 1.0, 0.6562, 1.0, 0.6562, 0.5, 0.6562, 0.5, 0.6562, 1.0, 0.625, 1.0, 0.625, 0.5, 0.625, 0.5, 0.625, 1.0, 0.5938, 1.0, 0.5938, 0.5, 0.5938, 0.5, 0.5938, 1.0, 0.5625, 1.0, 0.5625, 0.5, 0.5625, 0.5, 0.5625, 1.0, 0.5312, 1.0, 0.5312, 0.5, 0.5312, 0.5, 0.5312, 1.0, 0.5, 1.0, 0.5, 0.5, 0.5, 0.5, 0.5, 1.0, 0.4688, 1.0, 0.4688, 0.5, 0.4688, 0.5, 0.4688, 1.0, 0.4375, 1.0, 0.4375, 0.5, 0.4375, 0.5, 0.4375, 1.0, 0.4062, 1.0, 0.4062, 0.5, 0.4062, 0.5, 0.4062, 1.0, 0.375, 1.0, 0.375, 0.5, 0.375, 0.5, 0.375, 1.0, 0.3438, 1.0, 0.3438, 0.5, 0.3438, 0.5, 0.3438, 1.0, 0.3125, 1.0, 0.3125, 0.5, 0.3125, 0.5, 0.3125, 1.0, 0.2812, 1.0, 0.2812, 0.5, 0.2812, 0.5, 0.2812, 1.0, 0.25, 1.0, 0.25, 0.5, 0.25, 0.5, 0.25, 1.0, 0.2188, 1.0, 0.2188, 0.5, 0.2188, 0.5, 0.2188, 1.0, 0.1875, 1.0, 0.1875, 0.5, 0.1875, 0.5, 0.1875, 1.0, 0.1562, 1.0, 0.1562, 0.5, 0.1562, 0.5, 0.1562, 1.0, 0.125, 1.0, 0.125, 0.5, 0.125, 0.5, 0.125, 1.0, 0.09375, 1.0, 0.09375, 0.5, 0.09375, 0.5, 0.09375, 1.0, 0.0625, 1.0, 0.0625, 0.5, 0.2968, 0.4854, 0.25, 0.49, 0.2032, 0.4854, 0.1582, 0.4717, 0.1167, 0.4496, 0.08029, 0.4197, 0.05045, 0.3833, 0.02827, 0.3418, 0.01461, 0.2968, 0.01, 0.25, 0.01461, 0.2032, 0.02827, 0.1582, 0.05045, 0.1167, 0.08029, 0.08029, 0.1167, 0.05045, 0.1582, 0.02827, 0.2032, 0.01461, 0.25, 0.01, 0.2968, 0.01461, 0.3418, 0.02827, 0.3833, 0.05045, 0.4197, 0.08029, 0.4496, 0.1167, 0.4717, 0.1582, 0.4854, 0.2032, 0.49, 0.25, 0.4854, 0.2968, 0.4717, 0.3418, 0.4496, 0.3833, 0.4197, 0.4197, 0.3833, 0.4496, 0.3418, 0.4717, 0.0625, 0.5, 0.0625, 1.0, 0.03125, 1.0, 0.03125, 0.5, 0.03125, 0.5, 0.03125, 1.0, 0.0, 1.0, 0.0, 0.5, 0.75, 0.49, 0.7968, 0.4854, 0.8418, 0.4717, 0.8833, 0.4496, 0.9197, 0.4197, 0.9496, 0.3833, 0.9717, 0.3418, 0.9854, 0.2968, 0.99, 0.25, 0.9854, 0.2032, 0.9717, 0.1582, 0.9496, 0.1167, 0.9197, 0.08029, 0.8833, 0.05045, 0.8418, 0.02827, 0.7968, 0.01461, 0.75, 0.01, 0.7032, 0.01461, 0.6582, 0.02827, 0.6167, 0.05045, 0.5803, 0.08029, 0.5504, 0.1167, 0.5283, 0.1582, 0.5146, 0.2032, 0.51, 0.25, 0.5146, 0.2968, 0.5283, 0.3418, 0.5504, 0.3833, 0.5803, 0.4197, 0.6167, 0.4496, 0.6582, 0.4717, 0.7032, 0.4854])
me_cylinder.use_remesh_fix_poles = True
me_cylinder.use_remesh_preserve_attributes = False
me_cylinder.use_mirror_vertex_groups = False
me_cylinder.update()
me_cylinder_002 = bpy.data.meshes.new('Cylinder.002')
me_cylinder_002.from_pydata([(2.384e-07, 16.0, -3.31), (-1.128e-06, 16.0, 11.31), (32.26, -16.0, -3.31), (32.26, -16.0, 11.31), (32.26, 16.0, -3.31), (32.26, 16.0, 11.31), (-4.975e-06, -16.0, -3.31), (-6.341e-06, -16.0, 11.31), (-3.121, -15.69, -3.31), (-3.121, -15.69, 11.31), (-6.123, -14.78, -3.31), (-6.123, -14.78, 11.31), (-8.889, -13.3, -3.31), (-8.889, -13.3, 11.31), (-11.31, -11.31, -3.31), (-11.31, -11.31, 11.31), (-13.3, -8.889, -3.31), (-13.3, -8.889, 11.31), (-14.78, -6.123, -3.31), (-14.78, -6.123, 11.31), (-15.69, -3.121, -3.31), (-15.69, -3.121, 11.31), (-16.0, 1.545e-05, -3.31), (-16.0, 1.545e-05, 11.31), (-15.69, 3.121, -3.31), (-15.69, 3.121, 11.31), (-14.78, 6.123, -3.31), (-14.78, 6.123, 11.31), (-13.3, 8.889, -3.31), (-13.3, 8.889, 11.31), (-11.31, 11.31, -3.31), (-11.31, 11.31, 11.31), (-8.889, 13.3, -3.31), (-8.889, 13.3, 11.31), (-6.123, 14.78, -3.31), (-6.123, 14.78, 11.31), (-3.121, 15.69, -3.31), (-3.121, 15.69, 11.31)], [], [(6, 0, 4, 2), (1, 7, 3, 5), (7, 6, 2, 3), (5, 3, 2, 4), (0, 1, 5, 4), (6, 7, 9, 8), (8, 9, 11, 10), (10, 11, 13, 12), (12, 13, 15, 14), (14, 15, 17, 16), (16, 17, 19, 18), (18, 19, 21, 20), (20, 21, 23, 22), (22, 23, 25, 24), (24, 25, 27, 26), (26, 27, 29, 28), (28, 29, 31, 30), (30, 31, 33, 32), (32, 33, 35, 34), (1, 37, 35, 33, 31, 29, 27, 25, 23, 21, 19, 17, 15, 13, 11, 9, 7), (34, 35, 37, 36), (36, 37, 1, 0), (0, 6, 8, 10, 12, 14, 16, 18, 20, 22, 24, 26, 28, 30, 32, 34, 36)])
_uv = me_cylinder_002.uv_layers.new(name='UVMap')
_uv.uv.foreach_set('vector', [0.75, 0.01, 0.75, 0.49, 0.75, 0.49, 0.75, 0.01, 0.25, 0.49, 0.25, 0.01, 0.25, 0.01, 0.25, 0.49, 0.5, 1.0, 0.5, 0.5, 0.5, 0.5, 0.5, 1.0, 1.0, 1.0, 0.5, 1.0, 0.5, 0.5, 1.0, 0.5, 0.0, 0.5, 0.0, 1.0, 0.0, 1.0, 0.0, 0.5, 0.5, 0.5, 0.5, 1.0, 0.4688, 1.0, 0.4688, 0.5, 0.4688, 0.5, 0.4688, 1.0, 0.4375, 1.0, 0.4375, 0.5, 0.4375, 0.5, 0.4375, 1.0, 0.4062, 1.0, 0.4062, 0.5, 0.4062, 0.5, 0.4062, 1.0, 0.375, 1.0, 0.375, 0.5, 0.375, 0.5, 0.375, 1.0, 0.3438, 1.0, 0.3438, 0.5, 0.3438, 0.5, 0.3438, 1.0, 0.3125, 1.0, 0.3125, 0.5, 0.3125, 0.5, 0.3125, 1.0, 0.2812, 1.0, 0.2812, 0.5, 0.2812, 0.5, 0.2812, 1.0, 0.25, 1.0, 0.25, 0.5, 0.25, 0.5, 0.25, 1.0, 0.2188, 1.0, 0.2188, 0.5, 0.2188, 0.5, 0.2188, 1.0, 0.1875, 1.0, 0.1875, 0.5, 0.1875, 0.5, 0.1875, 1.0, 0.1562, 1.0, 0.1562, 0.5, 0.1562, 0.5, 0.1562, 1.0, 0.125, 1.0, 0.125, 0.5, 0.125, 0.5, 0.125, 1.0, 0.09375, 1.0, 0.09375, 0.5, 0.09375, 0.5, 0.09375, 1.0, 0.0625, 1.0, 0.0625, 0.5, 0.25, 0.49, 0.2032, 0.4854, 0.1582, 0.4717, 0.1167, 0.4496, 0.08029, 0.4197, 0.05045, 0.3833, 0.02827, 0.3418, 0.01461, 0.2968, 0.01, 0.25, 0.01461, 0.2032, 0.02827, 0.1582, 0.05045, 0.1167, 0.08029, 0.08029, 0.1167, 0.05045, 0.1582, 0.02827, 0.2032, 0.01461, 0.25, 0.01, 0.0625, 0.5, 0.0625, 1.0, 0.03125, 1.0, 0.03125, 0.5, 0.03125, 0.5, 0.03125, 1.0, 0.0, 1.0, 0.0, 0.5, 0.75, 0.49, 0.75, 0.01, 0.7032, 0.01461, 0.6582, 0.02827, 0.6167, 0.05045, 0.5803, 0.08029, 0.5504, 0.1167, 0.5283, 0.1582, 0.5146, 0.2032, 0.51, 0.25, 0.5146, 0.2968, 0.5283, 0.3418, 0.5504, 0.3833, 0.5803, 0.4197, 0.6167, 0.4496, 0.6582, 0.4717, 0.7032, 0.4854])
me_cylinder_002.use_remesh_fix_poles = True
me_cylinder_002.use_remesh_preserve_attributes = False
me_cylinder_002.use_mirror_vertex_groups = False
me_cylinder_002.update()
me_cube_002 = bpy.data.meshes.new('Cube.002')
me_cube_002.from_pydata([(0.0, -15.5, -13.0), (0.0, -15.5, 4.0), (0.0, 15.5, -13.0), (0.0, 15.5, 4.0), (7.0, -15.5, -13.0), (7.0, -15.5, 4.0), (7.0, 15.5, -13.0), (7.0, 15.5, 4.0)], [], [(0, 1, 3, 2), (2, 3, 7, 6), (6, 7, 5, 4), (4, 5, 1, 0), (2, 6, 4, 0), (7, 3, 1, 5)])
_uv = me_cube_002.uv_layers.new(name='UVMap')
_uv.uv.foreach_set('vector', [0.375, 0.0, 0.625, 0.0, 0.625, 0.25, 0.375, 0.25, 0.375, 0.25, 0.625, 0.25, 0.625, 0.5, 0.375, 0.5, 0.375, 0.5, 0.625, 0.5, 0.625, 0.75, 0.375, 0.75, 0.375, 0.75, 0.625, 0.75, 0.625, 1.0, 0.375, 1.0, 0.125, 0.5, 0.375, 0.5, 0.375, 0.75, 0.125, 0.75, 0.625, 0.5, 0.875, 0.5, 0.875, 0.75, 0.625, 0.75])
me_cube_002.use_remesh_fix_poles = True
me_cube_002.use_remesh_preserve_attributes = False
me_cube_002.use_mirror_vertex_groups = False
me_cube_002.update()
me_cylinder_005 = bpy.data.meshes.new('Cylinder.005')
me_cylinder_005.from_pydata([(0.0, 1.0, -8.598), (0.0, 1.0, 8.598), (0.1951, 0.9808, -8.598), (0.1951, 0.9808, 8.598), (0.3827, 0.9239, -8.598), (0.3827, 0.9239, 8.598), (0.5556, 0.8315, -8.598), (0.5556, 0.8315, 8.598), (0.7071, 0.7071, -8.598), (0.7071, 0.7071, 8.598), (0.8315, 0.5556, -8.598), (0.8315, 0.5556, 8.598), (0.9239, 0.3827, -8.598), (0.9239, 0.3827, 8.598), (0.9808, 0.1951, -8.598), (0.9808, 0.1951, 8.598), (1.0, -2.198e-07, -8.598), (1.0, 3.739e-07, 8.598), (0.9808, -0.1951, -8.598), (0.9808, -0.1951, 8.598), (0.9239, -0.3827, -8.598), (0.9239, -0.3827, 8.598), (0.8315, -0.5556, -8.598), (0.8315, -0.5556, 8.598), (0.7071, -0.7071, -8.598), (0.7071, -0.7071, 8.598), (0.5556, -0.8315, -8.598), (0.5556, -0.8315, 8.598), (0.3827, -0.9239, -8.598), (0.3827, -0.9239, 8.598), (0.1951, -0.9808, -8.598), (0.1951, -0.9808, 8.598), (-3.258e-07, -1.0, -8.598), (-3.258e-07, -1.0, 8.598), (-0.1951, -0.9808, -8.598), (-0.1951, -0.9808, 8.598), (-0.3827, -0.9239, -8.598), (-0.3827, -0.9239, 8.598), (-0.5556, -0.8315, -8.598), (-0.5556, -0.8315, 8.598), (-0.7071, -0.7071, -8.598), (-0.7071, -0.7071, 8.598), (-0.8315, -0.5556, -8.598), (-0.8315, -0.5556, 8.598), (-0.9239, -0.3827, -8.598), (-0.9239, -0.3827, 8.598), (-0.9808, -0.1951, -8.598), (-0.9808, -0.1951, 8.598), (-1.0, 6.703e-07, -8.598), (-1.0, 1.264e-06, 8.598), (-0.9808, 0.1951, -8.598), (-0.9808, 0.1951, 8.598), (-0.9239, 0.3827, -8.598), (-0.9239, 0.3827, 8.598), (-0.8315, 0.5556, -8.598), (-0.8315, 0.5556, 8.598), (-0.7071, 0.7071, -8.598), (-0.7071, 0.7071, 8.598), (-0.5556, 0.8315, -8.598), (-0.5556, 0.8315, 8.598), (-0.3827, 0.9239, -8.598), (-0.3827, 0.9239, 8.598), (-0.1951, 0.9808, -8.598), (-0.1951, 0.9808, 8.598)], [], [(0, 1, 3, 2), (2, 3, 5, 4), (4, 5, 7, 6), (6, 7, 9, 8), (8, 9, 11, 10), (10, 11, 13, 12), (12, 13, 15, 14), (14, 15, 17, 16), (16, 17, 19, 18), (18, 19, 21, 20), (20, 21, 23, 22), (22, 23, 25, 24), (24, 25, 27, 26), (26, 27, 29, 28), (28, 29, 31, 30), (30, 31, 33, 32), (32, 33, 35, 34), (34, 35, 37, 36), (36, 37, 39, 38), (38, 39, 41, 40), (40, 41, 43, 42), (42, 43, 45, 44), (44, 45, 47, 46), (46, 47, 49, 48), (48, 49, 51, 50), (50, 51, 53, 52), (52, 53, 55, 54), (54, 55, 57, 56), (56, 57, 59, 58), (58, 59, 61, 60), (3, 1, 63, 61, 59, 57, 55, 53, 51, 49, 47, 45, 43, 41, 39, 37, 35, 33, 31, 29, 27, 25, 23, 21, 19, 17, 15, 13, 11, 9, 7, 5), (60, 61, 63, 62), (62, 63, 1, 0), (0, 2, 4, 6, 8, 10, 12, 14, 16, 18, 20, 22, 24, 26, 28, 30, 32, 34, 36, 38, 40, 42, 44, 46, 48, 50, 52, 54, 56, 58, 60, 62)])
_uv = me_cylinder_005.uv_layers.new(name='UVMap')
_uv.uv.foreach_set('vector', [1.0, 0.5, 1.0, 1.0, 0.9688, 1.0, 0.9688, 0.5, 0.9688, 0.5, 0.9688, 1.0, 0.9375, 1.0, 0.9375, 0.5, 0.9375, 0.5, 0.9375, 1.0, 0.9062, 1.0, 0.9062, 0.5, 0.9062, 0.5, 0.9062, 1.0, 0.875, 1.0, 0.875, 0.5, 0.875, 0.5, 0.875, 1.0, 0.8438, 1.0, 0.8438, 0.5, 0.8438, 0.5, 0.8438, 1.0, 0.8125, 1.0, 0.8125, 0.5, 0.8125, 0.5, 0.8125, 1.0, 0.7812, 1.0, 0.7812, 0.5, 0.7812, 0.5, 0.7812, 1.0, 0.75, 1.0, 0.75, 0.5, 0.75, 0.5, 0.75, 1.0, 0.7188, 1.0, 0.7188, 0.5, 0.7188, 0.5, 0.7188, 1.0, 0.6875, 1.0, 0.6875, 0.5, 0.6875, 0.5, 0.6875, 1.0, 0.6562, 1.0, 0.6562, 0.5, 0.6562, 0.5, 0.6562, 1.0, 0.625, 1.0, 0.625, 0.5, 0.625, 0.5, 0.625, 1.0, 0.5938, 1.0, 0.5938, 0.5, 0.5938, 0.5, 0.5938, 1.0, 0.5625, 1.0, 0.5625, 0.5, 0.5625, 0.5, 0.5625, 1.0, 0.5312, 1.0, 0.5312, 0.5, 0.5312, 0.5, 0.5312, 1.0, 0.5, 1.0, 0.5, 0.5, 0.5, 0.5, 0.5, 1.0, 0.4688, 1.0, 0.4688, 0.5, 0.4688, 0.5, 0.4688, 1.0, 0.4375, 1.0, 0.4375, 0.5, 0.4375, 0.5, 0.4375, 1.0, 0.4062, 1.0, 0.4062, 0.5, 0.4062, 0.5, 0.4062, 1.0, 0.375, 1.0, 0.375, 0.5, 0.375, 0.5, 0.375, 1.0, 0.3438, 1.0, 0.3438, 0.5, 0.3438, 0.5, 0.3438, 1.0, 0.3125, 1.0, 0.3125, 0.5, 0.3125, 0.5, 0.3125, 1.0, 0.2812, 1.0, 0.2812, 0.5, 0.2812, 0.5, 0.2812, 1.0, 0.25, 1.0, 0.25, 0.5, 0.25, 0.5, 0.25, 1.0, 0.2188, 1.0, 0.2188, 0.5, 0.2188, 0.5, 0.2188, 1.0, 0.1875, 1.0, 0.1875, 0.5, 0.1875, 0.5, 0.1875, 1.0, 0.1562, 1.0, 0.1562, 0.5, 0.1562, 0.5, 0.1562, 1.0, 0.125, 1.0, 0.125, 0.5, 0.125, 0.5, 0.125, 1.0, 0.09375, 1.0, 0.09375, 0.5, 0.09375, 0.5, 0.09375, 1.0, 0.0625, 1.0, 0.0625, 0.5, 0.2968, 0.4854, 0.25, 0.49, 0.2032, 0.4854, 0.1582, 0.4717, 0.1167, 0.4496, 0.08029, 0.4197, 0.05045, 0.3833, 0.02827, 0.3418, 0.01461, 0.2968, 0.01, 0.25, 0.01461, 0.2032, 0.02827, 0.1582, 0.05045, 0.1167, 0.08029, 0.08029, 0.1167, 0.05045, 0.1582, 0.02827, 0.2032, 0.01461, 0.25, 0.01, 0.2968, 0.01461, 0.3418, 0.02827, 0.3833, 0.05045, 0.4197, 0.08029, 0.4496, 0.1167, 0.4717, 0.1582, 0.4854, 0.2032, 0.49, 0.25, 0.4854, 0.2968, 0.4717, 0.3418, 0.4496, 0.3833, 0.4197, 0.4197, 0.3833, 0.4496, 0.3418, 0.4717, 0.0625, 0.5, 0.0625, 1.0, 0.03125, 1.0, 0.03125, 0.5, 0.03125, 0.5, 0.03125, 1.0, 0.0, 1.0, 0.0, 0.5, 0.75, 0.49, 0.7968, 0.4854, 0.8418, 0.4717, 0.8833, 0.4496, 0.9197, 0.4197, 0.9496, 0.3833, 0.9717, 0.3418, 0.9854, 0.2968, 0.99, 0.25, 0.9854, 0.2032, 0.9717, 0.1582, 0.9496, 0.1167, 0.9197, 0.08029, 0.8833, 0.05045, 0.8418, 0.02827, 0.7968, 0.01461, 0.75, 0.01, 0.7032, 0.01461, 0.6582, 0.02827, 0.6167, 0.05045, 0.5803, 0.08029, 0.5504, 0.1167, 0.5283, 0.1582, 0.5146, 0.2032, 0.51, 0.25, 0.5146, 0.2968, 0.5283, 0.3418, 0.5504, 0.3833, 0.5803, 0.4197, 0.6167, 0.4496, 0.6582, 0.4717, 0.7032, 0.4854])
me_cylinder_005.use_remesh_fix_poles = True
me_cylinder_005.use_remesh_preserve_attributes = False
me_cylinder_005.use_mirror_vertex_groups = False
me_cylinder_005.update()
me_cube_001 = bpy.data.meshes.new('Cube.001')
me_cube_001.from_pydata([(0.0, -15.0, -13.0), (0.0, -15.0, 4.0), (0.0, 15.0, -13.0), (0.0, 15.0, 4.0), (7.0, -15.0, -13.0), (7.0, -15.0, 4.0), (7.0, 15.0, -13.0), (7.0, 15.0, 4.0)], [], [(0, 1, 3, 2), (2, 3, 7, 6), (6, 7, 5, 4), (4, 5, 1, 0), (2, 6, 4, 0), (7, 3, 1, 5)])
_uv = me_cube_001.uv_layers.new(name='UVMap')
_uv.uv.foreach_set('vector', [0.375, 0.0, 0.625, 0.0, 0.625, 0.25, 0.375, 0.25, 0.375, 0.25, 0.625, 0.25, 0.625, 0.5, 0.375, 0.5, 0.375, 0.5, 0.625, 0.5, 0.625, 0.75, 0.375, 0.75, 0.375, 0.75, 0.625, 0.75, 0.625, 1.0, 0.375, 1.0, 0.125, 0.5, 0.375, 0.5, 0.375, 0.75, 0.125, 0.75, 0.625, 0.5, 0.875, 0.5, 0.875, 0.75, 0.625, 0.75])
me_cube_001.use_remesh_fix_poles = True
me_cube_001.use_remesh_preserve_attributes = False
me_cube_001.use_mirror_vertex_groups = False
me_cube_001.update()

# ---- objects
ob_handle = bpy.data.objects.new('Handle', me_cube_003)
ob_handle_cutout = bpy.data.objects.new('Handle cutout', me_cylinder_003)
ob_9g_servo = bpy.data.objects.new('9G Servo', me_9g_servo)
ob_bot_gap = bpy.data.objects.new('Bot Gap', me_cylinder_001)
ob_top_grip_001 = bpy.data.objects.new('Top Grip.001', me_cylinder_004)
ob_handle_001 = bpy.data.objects.new('Handle.001', me_cube_004)
ob_handle_002 = bpy.data.objects.new('Handle.002', me_cube_005)
ob_bottom_hole = bpy.data.objects.new('BOTTOM HOLE', me_cube_006)
ob_handle_003 = bpy.data.objects.new('Handle.003', me_cube_007)
ob_handle_cutout_001 = bpy.data.objects.new('Handle cutout.001', me_cylinder_006)
ob_temp_cutout = bpy.data.objects.new('Temp cutout', me_cylinder)
ob_wide_cutout = bpy.data.objects.new('Wide cutout', me_cylinder_002)
ob_top = bpy.data.objects.new('Top', me_cube_002)
ob_top_grip = bpy.data.objects.new('Top Grip', me_cylinder_005)
ob_top_grip_minus = bpy.data.objects.new('Top grip minus', me_cube_001)
ob_camera = bpy.data.objects.new('Camera', cam_camera)
ob_sun = bpy.data.objects.new('Sun', light_sun)
ob_point = bpy.data.objects.new('Point', light_point)

# ---- transforms, parenting, visibility, modifiers, constraints
ob_handle.location = (48.0, 0.0, -5.0)
ob_handle.hide_render = True
ob_handle.lineart.crease_threshold = 0.0
_m = ob_handle.modifiers.new('Boolean', 'BOOLEAN')
_m.object = ob_handle_cutout
_m.solver = 'FAST'
_m = ob_handle.modifiers.new('Boolean.001', 'BOOLEAN')
_m.object = ob_top_grip_001
_m.solver = 'FAST'
_m = ob_handle.modifiers.new('Bevel', 'BEVEL')
_m.width = 1.5
_m.width_pct = 1.5
_m.segments = 6
_m.limit_method = 'WEIGHT'
_m.use_clamp_overlap = False
ob_handle_cutout.location = (50.0, 0.0, 0.0)
ob_handle_cutout.scale = (0.7, 1.0, 1.0)
ob_handle_cutout.hide_render = True
ob_handle_cutout.lineart.crease_threshold = 0.0
_m = ob_handle_cutout.modifiers.new('Boolean', 'BOOLEAN')
_m.object = ob_9g_servo
_m.operation = 'UNION'
_m.solver = 'FAST'
_m = ob_handle_cutout.modifiers.new('Boolean.001', 'BOOLEAN')
_m.object = ob_bottom_hole
_m.operation = 'UNION'
_m.solver = 'FAST'
ob_9g_servo.location = (50.86, 18.36, 29.0)
ob_9g_servo.rotation_euler = (1.571, -1.571, 0.0)
ob_9g_servo.scale = (1.05, 1.05, 1.06)
ob_9g_servo.hide_render = True
ob_9g_servo.lineart.crease_threshold = 0.0
ob_bot_gap.location = (70.0, 0.0, -4.0)
ob_bot_gap.scale = (2.0, 6.0, 3.0)
ob_bot_gap.hide_render = True
ob_bot_gap.lineart.crease_threshold = 0.0
ob_top_grip_001.location = (55.0, 0.0, 66.0)
ob_top_grip_001.rotation_euler = (1.571, -0.0, 0.0)
ob_top_grip_001.scale = (2.0, 2.0, 2.0)
ob_top_grip_001.hide_render = True
ob_top_grip_001.lineart.crease_threshold = 0.0
_m = ob_top_grip_001.modifiers.new('Bevel', 'BEVEL')
_m.width = 0.5
_m.width_pct = 0.5
_m.segments = 4
_m.limit_method = 'WEIGHT'
_m.use_clamp_overlap = False
_m.offset_type = 'DEPTH'
ob_handle_001.location = (48.0, 60.0, -5.0)
ob_handle_001.hide_render = True
ob_handle_001.lineart.crease_threshold = 0.0
_m = ob_handle_001.modifiers.new('Boolean', 'BOOLEAN')
_m.object = ob_bottom_hole
_m.solver = 'FAST'
ob_handle_002.location = (48.0, 60.0, -5.0)
ob_handle_002.hide_render = True
ob_handle_002.lineart.crease_threshold = 0.0
ob_bottom_hole.location = (54.0, 0.0, -5.0)
ob_bottom_hole.hide_render = True
ob_bottom_hole.lineart.crease_threshold = 0.0
ob_handle_003.location = (48.0, 0.0, -5.0)
ob_handle_003.lineart.crease_threshold = 0.0
_m = ob_handle_003.modifiers.new('Boolean', 'BOOLEAN')
_m.object = ob_handle_cutout_001
_m.solver = 'FAST'
_m = ob_handle_003.modifiers.new('Boolean.001', 'BOOLEAN')
_m.object = ob_top_grip_001
_m.solver = 'FAST'
_m = ob_handle_003.modifiers.new('Bevel', 'BEVEL')
_m.width = 1.5
_m.width_pct = 1.5
_m.segments = 6
_m.limit_method = 'WEIGHT'
_m.use_clamp_overlap = False
ob_handle_cutout_001.location = (50.0, 0.0, 0.0)
ob_handle_cutout_001.scale = (0.7, 1.0, 1.0)
ob_handle_cutout_001.hide_render = True
ob_handle_cutout_001.lineart.crease_threshold = 0.0
_m = ob_handle_cutout_001.modifiers.new('Boolean.001', 'BOOLEAN')
_m.object = ob_bottom_hole
_m.operation = 'UNION'
_m.solver = 'FAST'
ob_temp_cutout.location = (52.06, 0.0, 66.5)
ob_temp_cutout.scale = (1.0, 1.25, 1.0)
ob_temp_cutout.hide_render = True
ob_temp_cutout.lineart.crease_threshold = 0.0
ob_wide_cutout.location = (52.06, 0.0, 60.5)
ob_wide_cutout.rotation_euler = (0.06875, 1.835, 0.06195)
ob_wide_cutout.scale = (0.31, 1.0, 1.0)
ob_wide_cutout.hide_render = True
ob_wide_cutout.lineart.crease_threshold = 0.0
ob_top.location = (52.06, 0.0, 64.5)
ob_top.hide_render = True
ob_top.lineart.crease_threshold = 0.0
_m = ob_top.modifiers.new('Boolean', 'BOOLEAN')
_m.object = ob_temp_cutout
_m.solver = 'FAST'
_m = ob_top.modifiers.new('Boolean.001', 'BOOLEAN')
_m.object = ob_wide_cutout
_m.solver = 'FAST'
_m = ob_top.modifiers.new('Bevel', 'BEVEL')
_m.width = 0.5
_m.width_pct = 0.5
_m.segments = 5
_m.limit_method = 'WEIGHT'
_m.use_clamp_overlap = False
ob_top_grip.location = (56.5, 0.0, 65.5)
ob_top_grip.rotation_euler = (1.571, -0.0, 0.0)
ob_top_grip.scale = (2.0, 2.0, 1.89)
ob_top_grip.hide_render = True
ob_top_grip.lineart.crease_threshold = 0.0
_m = ob_top_grip.modifiers.new('Bevel', 'BEVEL')
_m.width = 0.5
_m.width_pct = 0.5
_m.segments = 4
_m.limit_method = 'WEIGHT'
_m.use_clamp_overlap = False
_m.offset_type = 'DEPTH'
_m = ob_top_grip.modifiers.new('Boolean', 'BOOLEAN')
_m.object = ob_top_grip_minus
_m.solver = 'FAST'
ob_top_grip_minus.location = (52.06, 0.0, 65.5)
ob_top_grip_minus.hide_render = True
ob_top_grip_minus.lineart.crease_threshold = 0.0
ob_camera.location = (-118.8, -69.51, 68.39)
ob_camera.rotation_euler = (1.391, 0.0, -1.176)
ob_camera.lineart.crease_threshold = 0.0
ob_sun.location = (72.59, 0.404, 297.7)
ob_sun.lineart.crease_threshold = 0.0
ob_point.location = (-30.25, -56.53, 63.94)
ob_point.lineart.crease_threshold = 0.0

# ---- collection membership
col_collection.objects.link(ob_handle)
col_collection.objects.link(ob_handle_cutout)
col_collection.objects.link(ob_9g_servo)
col_collection.objects.link(ob_bot_gap)
col_collection.objects.link(ob_top_grip_001)
col_collection.objects.link(ob_handle_001)
col_collection.objects.link(ob_handle_002)
col_collection.objects.link(ob_bottom_hole)
col_collection.objects.link(ob_handle_003)
col_collection.objects.link(ob_handle_cutout_001)
col_collection_2.objects.link(ob_temp_cutout)
col_collection_2.objects.link(ob_wide_cutout)
col_collection_2.objects.link(ob_top)
col_collection_2.objects.link(ob_top_grip)
col_collection_2.objects.link(ob_top_grip_minus)
col_collection_2.objects.link(ob_camera)
col_collection_2.objects.link(ob_sun)
col_collection_2.objects.link(ob_point)

# ---- scene / render settings (as saved in the file)
scene.camera = ob_camera
scene.frame_start = 1; scene.frame_end = 250; scene.frame_set(44)
scene.render.engine = 'BLENDER_EEVEE_NEXT'
scene.render.resolution_x = 500
scene.render.resolution_y = 500
scene.render.film_transparent = True
scene.cycles.use_denoising = False
scene.cycles.samples = 128
scene.cycles.sampling_pattern = 'TABULATED_SOBOL'
scene.cycles.use_adaptive_sampling = False
scene.cycles.use_light_tree = False
scene.view_settings.view_transform = 'Filmic'
bpy.context.view_layer.update()
